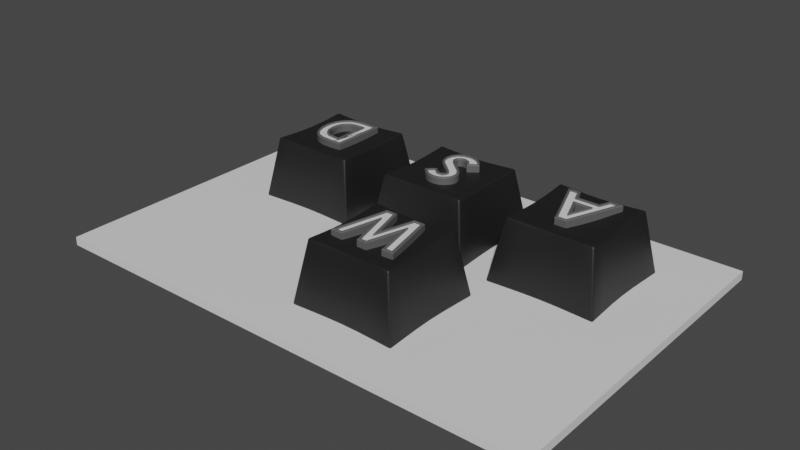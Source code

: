 # Source: WASD.blend  (saved by Blender 2.93.11; exported with 4.5.12 LTS)
import bpy
from mathutils import Matrix  # noqa: F401  (used for matrix-valued properties, if any)

bpy.ops.wm.read_factory_settings(use_empty=True)
scene = bpy.context.scene
scene.name = 'Scene'

# ---- collections
col_collection = bpy.data.collections.new('Collection'); scene.collection.children.link(col_collection)

# ---- materials (node trees are filled in below, after node groups)
mat_keys = bpy.data.materials.new('keys')
mat_keys.use_transparent_shadow = False
mat_letters = bpy.data.materials.new('letters')
mat_letters.use_transparent_shadow = False
mat_letters_emission = bpy.data.materials.new('letters_emission')
mat_letters_emission.use_transparent_shadow = False
mat_hint_key_floor = bpy.data.materials.new('hint_key_floor')
mat_hint_key_floor.use_transparent_shadow = False

# ---- node groups
ng_auto_smooth = bpy.data.node_groups.new('Auto Smooth', 'GeometryNodeTree')
_s = ng_auto_smooth.interface.new_socket(name='Geometry', in_out='OUTPUT', socket_type='NodeSocketGeometry')
_s = ng_auto_smooth.interface.new_socket(name='Geometry', in_out='INPUT', socket_type='NodeSocketGeometry')
_s = ng_auto_smooth.interface.new_socket(name='Angle', in_out='INPUT', socket_type='NodeSocketFloat')
_s.subtype = 'ANGLE'
_s.min_value = 0.0
_s.max_value = 3.142
ng_auto_smooth.is_modifier = True
_N = ng_auto_smooth.nodes; _L = ng_auto_smooth.links
n0 = _N.new('NodeGroupOutput'); n0.name = 'Group Output'; n0.location = (480, -100)
n1 = _N.new('NodeGroupInput'); n1.name = 'Group Input'; n1.location = (-420, -300)
n2 = _N.new('NodeGroupInput'); n2.name = 'Group Input.001'; n2.location = (-60, -100)
n3 = _N.new('GeometryNodeSetShadeSmooth'); n3.name = 'Set Shade Smooth'; n3.location = (120, -100)
n3.domain = 'EDGE'
n4 = _N.new('GeometryNodeSetShadeSmooth'); n4.name = 'Set Shade Smooth.001'; n4.location = (300, -100)
n5 = _N.new('GeometryNodeInputMeshEdgeAngle'); n5.name = 'Edge Angle'; n5.location = (-420, -220)
n6 = _N.new('GeometryNodeInputEdgeSmooth'); n6.name = 'Is Edge Smooth'; n6.location = (-60, -160)
n7 = _N.new('GeometryNodeInputShadeSmooth'); n7.name = 'Is Face Smooth'; n7.location = (-240, -340)
n8 = _N.new('FunctionNodeBooleanMath'); n8.name = 'Boolean Math'; n8.location = (-60, -220)
n9 = _N.new('FunctionNodeCompare'); n9.name = 'Compare'; n9.location = (-240, -180)
n9.operation = 'LESS_EQUAL'
_L.new(n5.outputs[0], n9.inputs[0])
_L.new(n4.outputs[0], n0.inputs[0])
_L.new(n1.outputs[1], n9.inputs[1])
_L.new(n9.outputs[0], n8.inputs[0])
_L.new(n7.outputs[0], n8.inputs[1])
_L.new(n2.outputs[0], n3.inputs[0])
_L.new(n6.outputs[0], n3.inputs[1])
_L.new(n3.outputs[0], n4.inputs[0])
_L.new(n8.outputs[0], n3.inputs[2])
n0.is_active_output = True

# ---- material node trees
mat_keys.use_nodes = True; mat_keys.node_tree.nodes.clear()
_N = mat_keys.node_tree.nodes; _L = mat_keys.node_tree.links
n0 = _N.new('ShaderNodeBsdfPrincipled'); n0.name = 'Principled BSDF'; n0.location = (10, 300)
n0.distribution = 'GGX'
n0.subsurface_method = 'BURLEY'
n0.inputs[0].default_value = (0.01103, 0.01103, 0.01103, 1.0)
n0.inputs[3].default_value = 1.45
n0.inputs[27].default_value = (0.0, 0.0, 0.0, 1.0)
n0.inputs[28].default_value = 1.0
n1 = _N.new('ShaderNodeOutputMaterial'); n1.name = 'Material Output'; n1.location = (300, 300)
_L.new(n0.outputs[0], n1.inputs[0])
n1.is_active_output = True
mat_letters.use_nodes = True; mat_letters.node_tree.nodes.clear()
_N = mat_letters.node_tree.nodes; _L = mat_letters.node_tree.links
n0 = _N.new('ShaderNodeBsdfPrincipled'); n0.name = 'Principled BSDF'; n0.location = (10, 300)
n0.distribution = 'GGX'
n0.subsurface_method = 'BURLEY'
n0.inputs[0].default_value = (0.1043, 0.1043, 0.1043, 1.0)
n0.inputs[3].default_value = 1.45
n0.inputs[27].default_value = (0.0, 0.0, 0.0, 1.0)
n0.inputs[28].default_value = 1.0
n1 = _N.new('ShaderNodeOutputMaterial'); n1.name = 'Material Output'; n1.location = (300, 300)
_L.new(n0.outputs[0], n1.inputs[0])
n1.is_active_output = True
mat_letters_emission.use_nodes = True; mat_letters_emission.node_tree.nodes.clear()
_N = mat_letters_emission.node_tree.nodes; _L = mat_letters_emission.node_tree.links
n0 = _N.new('ShaderNodeBsdfPrincipled'); n0.name = 'Principled BSDF'; n0.location = (10, 300)
n0.distribution = 'GGX'
n0.subsurface_method = 'BURLEY'
n0.inputs[3].default_value = 1.45
n0.inputs[27].default_value = (0.0, 0.0, 0.0, 1.0)
n0.inputs[28].default_value = 1.0
n1 = _N.new('ShaderNodeOutputMaterial'); n1.name = 'Material Output'; n1.location = (300, 300)
_L.new(n0.outputs[0], n1.inputs[0])
n1.is_active_output = True
mat_hint_key_floor.use_nodes = True; mat_hint_key_floor.node_tree.nodes.clear()
_N = mat_hint_key_floor.node_tree.nodes; _L = mat_hint_key_floor.node_tree.links
n0 = _N.new('ShaderNodeBsdfPrincipled'); n0.name = 'Principled BSDF'; n0.location = (10, 300)
n0.distribution = 'GGX'
n0.subsurface_method = 'BURLEY'
n0.inputs[3].default_value = 1.45
n0.inputs[27].default_value = (0.0, 0.0, 0.0, 1.0)
n0.inputs[28].default_value = 1.0
n1 = _N.new('ShaderNodeOutputMaterial'); n1.name = 'Material Output'; n1.location = (300, 300)
_L.new(n0.outputs[0], n1.inputs[0])
n1.is_active_output = True

# ---- world
world_world = bpy.data.worlds.new('World'); scene.world = world_world
world_world.use_nodes = True; world_world.node_tree.nodes.clear()
_N = world_world.node_tree.nodes; _L = world_world.node_tree.links
n0 = _N.new('ShaderNodeOutputWorld'); n0.name = 'World Output'; n0.location = (300, 300)
n1 = _N.new('ShaderNodeBackground'); n1.name = 'Background'; n1.location = (10, 300)
n1.inputs[0].default_value = (0.05088, 0.05088, 0.05088, 1.0)
_L.new(n1.outputs[0], n0.inputs[0])
n0.is_active_output = True
world_world.color = (0.05088, 0.05088, 0.05088)
world_world.use_sun_shadow = False
world_world.sun_shadow_jitter_overblur = 0.0

# ---- meshes
me_cube_002 = bpy.data.meshes.new('Cube.002')
me_cube_002.from_pydata([(-0.3197, -0.3197, -0.3163), (-0.2557, -0.2557, 0.05459), (-0.3197, 0.3197, -0.3163), (-0.2557, 0.2557, 0.05459), (0.3197, -0.3197, -0.3163), (0.2557, -0.2557, 0.05459), (0.3197, 0.3197, -0.3163), (0.2557, 0.2557, 0.05459), (0.2083, 0.3125, -0.3163), (0.1022, 0.3066, -0.3164), (-1.086e-08, 0.3041, -0.3165), (-0.1022, 0.3066, -0.3164), (-0.2083, 0.3125, -0.3163), (-0.1674, 0.2511, 0.0505), (-0.08258, 0.2477, 0.04747), (-1.086e-08, 0.2464, 0.04636), (0.08258, 0.2477, 0.04747), (0.1674, 0.2511, 0.0505), (-0.2083, -0.3125, -0.3163), (-0.1022, -0.3066, -0.3164), (-1.086e-08, -0.3041, -0.3165), (0.1022, -0.3066, -0.3164), (0.2083, -0.3125, -0.3163), (0.1674, -0.2511, 0.0505), (0.08258, -0.2477, 0.04747), (-1.086e-08, -0.2464, 0.04636), (-0.08258, -0.2477, 0.04747), (-0.1674, -0.2511, 0.0505), (-0.3125, 0.2083, -0.3163), (-0.3066, 0.1022, -0.3164), (-0.3041, 0.0, -0.3165), (-0.3066, -0.1022, -0.3164), (-0.3125, -0.2083, -0.3163), (-0.2511, -0.1674, 0.0505), (-0.2477, -0.08258, 0.04747), (-0.2464, 0.0, 0.04636), (-0.2477, 0.08258, 0.04747), (-0.2511, 0.1674, 0.0505), (0.3125, -0.2083, -0.3163), (0.3066, -0.1022, -0.3164), (0.3041, 0.0, -0.3165), (0.3066, 0.1022, -0.3164), (0.3125, 0.2083, -0.3163), (0.2511, 0.1674, 0.0505), (0.2477, 0.08258, 0.04747), (0.2464, 0.0, 0.04636), (0.2477, -0.08258, 0.04747), (0.2511, -0.1674, 0.0505), (0.1681, 0.1681, 0.04571), (0.166, 0.08298, 0.04192), (0.1652, 0.0, 0.04054), (0.166, -0.08298, 0.04192), (0.1681, -0.1681, 0.04571), (0.08298, 0.166, 0.04192), (0.08405, 0.08405, 0.03776), (0.08371, 0.0, 0.03609), (0.08405, -0.08405, 0.03776), (0.08298, -0.166, 0.04192), (-1.014e-08, 0.1652, 0.04054), (-8.309e-09, 0.08371, 0.03609), (-5.881e-09, 0.0, 0.03425), (-8.309e-09, -0.08371, 0.03609), (-1.014e-08, -0.1652, 0.04054), (-0.08298, 0.166, 0.04192), (-0.08405, 0.08405, 0.03776), (-0.08371, 0.0, 0.03609), (-0.08405, -0.08405, 0.03776), (-0.08298, -0.166, 0.04192), (-0.1681, 0.1681, 0.04571), (-0.166, 0.08298, 0.04192), (-0.1652, 0.0, 0.04054), (-0.166, -0.08298, 0.04192), (-0.1681, -0.1681, 0.04571), (-0.2094, 0.2094, -0.3166), (-0.2058, 0.1029, -0.3177), (-0.2044, 0.0, -0.3182), (-0.2058, -0.1029, -0.3177), (-0.2094, -0.2094, -0.3166), (-0.1029, 0.2058, -0.3177), (-0.1047, 0.1047, -0.3193), (-0.1042, 0.0, -0.32), (-0.1047, -0.1047, -0.3193), (-0.1029, -0.2058, -0.3177), (-9.791e-09, 0.2044, -0.3182), (-7.215e-09, 0.1042, -0.32), (-4.091e-09, 0.0, -0.3208), (-7.215e-09, -0.1042, -0.32), (-9.791e-09, -0.2044, -0.3182), (0.1029, 0.2058, -0.3177), (0.1047, 0.1047, -0.3193), (0.1042, 0.0, -0.32), (0.1047, -0.1047, -0.3193), (0.1029, -0.2058, -0.3177), (0.2094, 0.2094, -0.3166), (0.2058, 0.1029, -0.3177), (0.2044, 0.0, -0.3182), (0.2058, -0.1029, -0.3177), (0.2094, -0.2094, -0.3166)], [], [(28, 37, 3, 2), (8, 17, 7, 6), (38, 47, 5, 4), (18, 27, 1, 0), (97, 38, 4, 22), (72, 33, 1, 27), (47, 52, 23, 5), (52, 57, 24, 23), (57, 62, 25, 24), (62, 67, 26, 25), (67, 72, 27, 26), (32, 77, 18, 0), (77, 82, 19, 18), (82, 87, 20, 19), (87, 92, 21, 20), (92, 97, 22, 21), (4, 5, 23, 22), (22, 23, 24, 21), (21, 24, 25, 20), (20, 25, 26, 19), (19, 26, 27, 18), (2, 3, 13, 12), (12, 13, 14, 11), (11, 14, 15, 10), (10, 15, 16, 9), (9, 16, 17, 8), (9, 8, 93, 88), (88, 93, 94, 89), (89, 94, 95, 90), (90, 95, 96, 91), (91, 96, 97, 92), (10, 9, 88, 83), (83, 88, 89, 84), (84, 89, 90, 85), (85, 90, 91, 86), (86, 91, 92, 87), (11, 10, 83, 78), (78, 83, 84, 79), (79, 84, 85, 80), (80, 85, 86, 81), (81, 86, 87, 82), (12, 11, 78, 73), (73, 78, 79, 74), (74, 79, 80, 75), (75, 80, 81, 76), (76, 81, 82, 77), (2, 12, 73, 28), (28, 73, 74, 29), (29, 74, 75, 30), (30, 75, 76, 31), (31, 76, 77, 32), (14, 13, 68, 63), (63, 68, 69, 64), (64, 69, 70, 65), (65, 70, 71, 66), (66, 71, 72, 67), (15, 14, 63, 58), (58, 63, 64, 59), (59, 64, 65, 60), (60, 65, 66, 61), (61, 66, 67, 62), (16, 15, 58, 53), (53, 58, 59, 54), (54, 59, 60, 55), (55, 60, 61, 56), (56, 61, 62, 57), (17, 16, 53, 48), (48, 53, 54, 49), (49, 54, 55, 50), (50, 55, 56, 51), (51, 56, 57, 52), (7, 17, 48, 43), (43, 48, 49, 44), (44, 49, 50, 45), (45, 50, 51, 46), (46, 51, 52, 47), (13, 3, 37, 68), (68, 37, 36, 69), (69, 36, 35, 70), (70, 35, 34, 71), (71, 34, 33, 72), (8, 6, 42, 93), (93, 42, 41, 94), (94, 41, 40, 95), (95, 40, 39, 96), (96, 39, 38, 97), (6, 7, 43, 42), (42, 43, 44, 41), (41, 44, 45, 40), (40, 45, 46, 39), (39, 46, 47, 38), (0, 1, 33, 32), (32, 33, 34, 31), (31, 34, 35, 30), (30, 35, 36, 29), (29, 36, 37, 28)])
me_cube_002.polygons.foreach_set('use_smooth', [True] * 96)
_uv = me_cube_002.uv_layers.new(name='UVMap')
_uv.uv.foreach_set('vector', [0.375, 0.2083, 0.625, 0.2083, 0.625, 0.25, 0.375, 0.25, 0.375, 0.4583, 0.625, 0.4583, 0.625, 0.5, 0.375, 0.5, 0.375, 0.7083, 0.625, 0.7083, 0.625, 0.75, 0.375, 0.75, 0.375, 0.9583, 0.625, 0.9583, 0.625, 1.0, 0.375, 1.0, 0.3333, 0.7083, 0.375, 0.7083, 0.375, 0.75, 0.3333, 0.75, 0.8333, 0.7083, 0.875, 0.7083, 0.875, 0.75, 0.8333, 0.75, 0.625, 0.7083, 0.6667, 0.7083, 0.6667, 0.75, 0.625, 0.75, 0.6667, 0.7083, 0.7083, 0.7083, 0.7083, 0.75, 0.6667, 0.75, 0.7083, 0.7083, 0.75, 0.7083, 0.75, 0.75, 0.7083, 0.75, 0.75, 0.7083, 0.7917, 0.7083, 0.7917, 0.75, 0.75, 0.75, 0.7917, 0.7083, 0.8333, 0.7083, 0.8333, 0.75, 0.7917, 0.75, 0.125, 0.7083, 0.1667, 0.7083, 0.1667, 0.75, 0.125, 0.75, 0.1667, 0.7083, 0.2083, 0.7083, 0.2083, 0.75, 0.1667, 0.75, 0.2083, 0.7083, 0.25, 0.7083, 0.25, 0.75, 0.2083, 0.75, 0.25, 0.7083, 0.2917, 0.7083, 0.2917, 0.75, 0.25, 0.75, 0.2917, 0.7083, 0.3333, 0.7083, 0.3333, 0.75, 0.2917, 0.75, 0.375, 0.75, 0.625, 0.75, 0.625, 0.7917, 0.375, 0.7917, 0.375, 0.7917, 0.625, 0.7917, 0.625, 0.8333, 0.375, 0.8333, 0.375, 0.8333, 0.625, 0.8333, 0.625, 0.875, 0.375, 0.875, 0.375, 0.875, 0.625, 0.875, 0.625, 0.9167, 0.375, 0.9167, 0.375, 0.9167, 0.625, 0.9167, 0.625, 0.9583, 0.375, 0.9583, 0.375, 0.25, 0.625, 0.25, 0.625, 0.2917, 0.375, 0.2917, 0.375, 0.2917, 0.625, 0.2917, 0.625, 0.3333, 0.375, 0.3333, 0.375, 0.3333, 0.625, 0.3333, 0.625, 0.375, 0.375, 0.375, 0.375, 0.375, 0.625, 0.375, 0.625, 0.4167, 0.375, 0.4167, 0.375, 0.4167, 0.625, 0.4167, 0.625, 0.4583, 0.375, 0.4583, 0.2917, 0.5, 0.3333, 0.5, 0.3333, 0.5417, 0.2917, 0.5417, 0.2917, 0.5417, 0.3333, 0.5417, 0.3333, 0.5833, 0.2917, 0.5833, 0.2917, 0.5833, 0.3333, 0.5833, 0.3333, 0.625, 0.2917, 0.625, 0.2917, 0.625, 0.3333, 0.625, 0.3333, 0.6667, 0.2917, 0.6667, 0.2917, 0.6667, 0.3333, 0.6667, 0.3333, 0.7083, 0.2917, 0.7083, 0.25, 0.5, 0.2917, 0.5, 0.2917, 0.5417, 0.25, 0.5417, 0.25, 0.5417, 0.2917, 0.5417, 0.2917, 0.5833, 0.25, 0.5833, 0.25, 0.5833, 0.2917, 0.5833, 0.2917, 0.625, 0.25, 0.625, 0.25, 0.625, 0.2917, 0.625, 0.2917, 0.6667, 0.25, 0.6667, 0.25, 0.6667, 0.2917, 0.6667, 0.2917, 0.7083, 0.25, 0.7083, 0.2083, 0.5, 0.25, 0.5, 0.25, 0.5417, 0.2083, 0.5417, 0.2083, 0.5417, 0.25, 0.5417, 0.25, 0.5833, 0.2083, 0.5833, 0.2083, 0.5833, 0.25, 0.5833, 0.25, 0.625, 0.2083, 0.625, 0.2083, 0.625, 0.25, 0.625, 0.25, 0.6667, 0.2083, 0.6667, 0.2083, 0.6667, 0.25, 0.6667, 0.25, 0.7083, 0.2083, 0.7083, 0.1667, 0.5, 0.2083, 0.5, 0.2083, 0.5417, 0.1667, 0.5417, 0.1667, 0.5417, 0.2083, 0.5417, 0.2083, 0.5833, 0.1667, 0.5833, 0.1667, 0.5833, 0.2083, 0.5833, 0.2083, 0.625, 0.1667, 0.625, 0.1667, 0.625, 0.2083, 0.625, 0.2083, 0.6667, 0.1667, 0.6667, 0.1667, 0.6667, 0.2083, 0.6667, 0.2083, 0.7083, 0.1667, 0.7083, 0.125, 0.5, 0.1667, 0.5, 0.1667, 0.5417, 0.125, 0.5417, 0.125, 0.5417, 0.1667, 0.5417, 0.1667, 0.5833, 0.125, 0.5833, 0.125, 0.5833, 0.1667, 0.5833, 0.1667, 0.625, 0.125, 0.625, 0.125, 0.625, 0.1667, 0.625, 0.1667, 0.6667, 0.125, 0.6667, 0.125, 0.6667, 0.1667, 0.6667, 0.1667, 0.7083, 0.125, 0.7083, 0.7917, 0.5, 0.8333, 0.5, 0.8333, 0.5417, 0.7917, 0.5417, 0.7917, 0.5417, 0.8333, 0.5417, 0.8333, 0.5833, 0.7917, 0.5833, 0.7917, 0.5833, 0.8333, 0.5833, 0.8333, 0.625, 0.7917, 0.625, 0.7917, 0.625, 0.8333, 0.625, 0.8333, 0.6667, 0.7917, 0.6667, 0.7917, 0.6667, 0.8333, 0.6667, 0.8333, 0.7083, 0.7917, 0.7083, 0.75, 0.5, 0.7917, 0.5, 0.7917, 0.5417, 0.75, 0.5417, 0.75, 0.5417, 0.7917, 0.5417, 0.7917, 0.5833, 0.75, 0.5833, 0.75, 0.5833, 0.7917, 0.5833, 0.7917, 0.625, 0.75, 0.625, 0.75, 0.625, 0.7917, 0.625, 0.7917, 0.6667, 0.75, 0.6667, 0.75, 0.6667, 0.7917, 0.6667, 0.7917, 0.7083, 0.75, 0.7083, 0.7083, 0.5, 0.75, 0.5, 0.75, 0.5417, 0.7083, 0.5417, 0.7083, 0.5417, 0.75, 0.5417, 0.75, 0.5833, 0.7083, 0.5833, 0.7083, 0.5833, 0.75, 0.5833, 0.75, 0.625, 0.7083, 0.625, 0.7083, 0.625, 0.75, 0.625, 0.75, 0.6667, 0.7083, 0.6667, 0.7083, 0.6667, 0.75, 0.6667, 0.75, 0.7083, 0.7083, 0.7083, 0.6667, 0.5, 0.7083, 0.5, 0.7083, 0.5417, 0.6667, 0.5417, 0.6667, 0.5417, 0.7083, 0.5417, 0.7083, 0.5833, 0.6667, 0.5833, 0.6667, 0.5833, 0.7083, 0.5833, 0.7083, 0.625, 0.6667, 0.625, 0.6667, 0.625, 0.7083, 0.625, 0.7083, 0.6667, 0.6667, 0.6667, 0.6667, 0.6667, 0.7083, 0.6667, 0.7083, 0.7083, 0.6667, 0.7083, 0.625, 0.5, 0.6667, 0.5, 0.6667, 0.5417, 0.625, 0.5417, 0.625, 0.5417, 0.6667, 0.5417, 0.6667, 0.5833, 0.625, 0.5833, 0.625, 0.5833, 0.6667, 0.5833, 0.6667, 0.625, 0.625, 0.625, 0.625, 0.625, 0.6667, 0.625, 0.6667, 0.6667, 0.625, 0.6667, 0.625, 0.6667, 0.6667, 0.6667, 0.6667, 0.7083, 0.625, 0.7083, 0.8333, 0.5, 0.875, 0.5, 0.875, 0.5417, 0.8333, 0.5417, 0.8333, 0.5417, 0.875, 0.5417, 0.875, 0.5833, 0.8333, 0.5833, 0.8333, 0.5833, 0.875, 0.5833, 0.875, 0.625, 0.8333, 0.625, 0.8333, 0.625, 0.875, 0.625, 0.875, 0.6667, 0.8333, 0.6667, 0.8333, 0.6667, 0.875, 0.6667, 0.875, 0.7083, 0.8333, 0.7083, 0.3333, 0.5, 0.375, 0.5, 0.375, 0.5417, 0.3333, 0.5417, 0.3333, 0.5417, 0.375, 0.5417, 0.375, 0.5833, 0.3333, 0.5833, 0.3333, 0.5833, 0.375, 0.5833, 0.375, 0.625, 0.3333, 0.625, 0.3333, 0.625, 0.375, 0.625, 0.375, 0.6667, 0.3333, 0.6667, 0.3333, 0.6667, 0.375, 0.6667, 0.375, 0.7083, 0.3333, 0.7083, 0.375, 0.5, 0.625, 0.5, 0.625, 0.5417, 0.375, 0.5417, 0.375, 0.5417, 0.625, 0.5417, 0.625, 0.5833, 0.375, 0.5833, 0.375, 0.5833, 0.625, 0.5833, 0.625, 0.625, 0.375, 0.625, 0.375, 0.625, 0.625, 0.625, 0.625, 0.6667, 0.375, 0.6667, 0.375, 0.6667, 0.625, 0.6667, 0.625, 0.7083, 0.375, 0.7083, 0.375, 0.0, 0.625, 0.0, 0.625, 0.04167, 0.375, 0.04167, 0.375, 0.04167, 0.625, 0.04167, 0.625, 0.08333, 0.375, 0.08333, 0.375, 0.08333, 0.625, 0.08333, 0.625, 0.125, 0.375, 0.125, 0.375, 0.125, 0.625, 0.125, 0.625, 0.1667, 0.375, 0.1667, 0.375, 0.1667, 0.625, 0.1667, 0.625, 0.2083, 0.375, 0.2083])
me_cube_002.materials.append(mat_keys)
me_cube_002.use_remesh_fix_poles = True
me_cube_002.use_remesh_preserve_attributes = False
me_cube_002.use_mirror_vertex_groups = False
me_cube_002.update()
me_text = bpy.data.meshes.new('Text')
me_text.from_pydata([(-0.2134, 0.213, 0.092), (-0.1306, -0.1537, 0.092), (-0.09111, -0.275, 0.092), (-0.2959, 0.2279, -0.092), (-0.2015, 0.2279, -0.092), (0.04051, 0.2279, -0.092), (0.1844, -0.275, -0.092), (-0.0001709, 0.05009, -0.092), (-0.1821, -0.275, -0.092), (-0.1884, -0.283, -0.084), (-0.1884, -0.283, 0.084), (-0.1702, -0.2602, 0.092), (-0.3059, 0.2359, -0.084), (-0.3059, 0.2359, 0.084), (-0.2773, 0.213, 0.092), (-0.1951, 0.2359, -0.084), (-0.1951, 0.2359, 0.084), (-0.1291, -0.09316, -0.092), (-0.1282, -0.06053, -0.084), (-0.1282, -0.06053, 0.084), (-0.03915, 0.2279, -0.092), (-0.04521, 0.2359, -0.084), (-0.04521, 0.2359, 0.084), (-0.02789, 0.213, 0.092), (0.04656, 0.2359, -0.084), (0.04656, 0.2359, 0.084), (0.02929, 0.213, 0.092), (0.1315, -0.09316, -0.092), (0.1305, -0.06059, -0.084), (0.1305, -0.06059, 0.084), (0.1331, -0.1536, 0.092), (0.2032, 0.2279, -0.092), (0.1968, 0.2359, -0.084), (0.1968, 0.2359, 0.084), (0.2151, 0.213, 0.092), (0.2976, 0.2279, -0.092), (0.3076, 0.2359, -0.084), (0.3076, 0.2359, 0.084), (0.2791, 0.213, 0.092), (0.1908, -0.283, -0.084), (0.1908, -0.283, 0.084), (0.1726, -0.2602, 0.092), (0.09248, -0.275, -0.092), (0.08644, -0.283, -0.084), (0.08644, -0.283, 0.084), (0.1037, -0.2602, 0.092), (-9.926e-05, 0.02064, -0.084), (-9.926e-05, 0.02064, 0.084), (-0.0003039, 0.1047, 0.092), (-0.09111, -0.275, -0.092), (-0.08504, -0.283, -0.084), (-0.08504, -0.283, 0.084), (-0.2015, 0.2279, 0.092), (-0.1291, -0.09316, 0.092), (-0.1821, -0.275, 0.092), (-0.2959, 0.2279, 0.092), (-0.03915, 0.2279, 0.092), (0.04051, 0.2279, 0.092), (0.1315, -0.09316, 0.092), (0.2032, 0.2279, 0.092), (0.2976, 0.2279, 0.092), (0.1844, -0.275, 0.092), (0.09248, -0.275, 0.092), (-0.0001709, 0.05009, 0.092), (-0.1024, -0.2602, 0.092), (-0.1306, -0.1537, 0.07626), (-0.1024, -0.2602, 0.07626), (-0.1702, -0.2602, 0.07626), (-0.2134, 0.213, 0.07626), (0.02929, 0.213, 0.07626), (-0.0003039, 0.1047, 0.07626), (0.1331, -0.1536, 0.07626), (0.2791, 0.213, 0.07626), (0.1726, -0.2602, 0.07626), (0.1037, -0.2602, 0.07626), (-0.2773, 0.213, 0.07626), (-0.02789, 0.213, 0.07626), (0.2151, 0.213, 0.07626)], [], [(64, 48, 70, 66), (30, 26, 69, 71), (23, 1, 65, 76), (26, 23, 76, 69), (0, 14, 75, 68), (14, 11, 67, 75), (48, 45, 74, 70), (1, 0, 68, 65), (45, 41, 73, 74), (41, 38, 72, 73), (38, 34, 77, 72), (8, 3, 4), (8, 4, 17), (17, 20, 5), (17, 5, 7), (7, 5, 27), (27, 31, 35), (27, 35, 6), (17, 7, 49), (42, 7, 27), (8, 17, 49), (42, 27, 6), (9, 12, 3, 8), (10, 13, 12, 9), (54, 55, 13, 10), (12, 15, 4, 3), (13, 16, 15, 12), (55, 52, 16, 13), (15, 18, 17, 4), (16, 19, 18, 15), (52, 53, 19, 16), (18, 21, 20, 17), (19, 22, 21, 18), (53, 56, 22, 19), (21, 24, 5, 20), (22, 25, 24, 21), (56, 57, 25, 22), (24, 28, 27, 5), (25, 29, 28, 24), (57, 58, 29, 25), (28, 32, 31, 27), (29, 33, 32, 28), (58, 59, 33, 29), (32, 36, 35, 31), (33, 37, 36, 32), (59, 60, 37, 33), (36, 39, 6, 35), (37, 40, 39, 36), (60, 61, 40, 37), (39, 43, 42, 6), (40, 44, 43, 39), (61, 62, 44, 40), (43, 46, 7, 42), (44, 47, 46, 43), (62, 63, 47, 44), (46, 50, 49, 7), (47, 51, 50, 46), (63, 2, 51, 47), (50, 9, 8, 49), (51, 10, 9, 50), (2, 54, 10, 51), (0, 1, 53, 52), (11, 14, 55, 54), (23, 26, 57, 56), (26, 30, 58, 57), (30, 34, 59, 58), (34, 38, 60, 59), (38, 41, 61, 60), (41, 45, 62, 61), (45, 48, 63, 62), (14, 0, 52, 55), (1, 23, 56, 53), (48, 64, 2, 63), (64, 11, 54, 2), (67, 68, 75), (67, 65, 68), (65, 69, 76), (65, 70, 69), (70, 71, 69), (71, 72, 77), (71, 73, 72), (65, 66, 70), (74, 71, 70), (67, 66, 65), (74, 73, 71), (34, 30, 71, 77), (11, 64, 66, 67)])
me_text.polygons.foreach_set('use_smooth', [True] * 87)
me_text.polygons.foreach_set('material_index', [0, 0, 0, 0, 0, 0, 0, 0, 0, 0, 0, 0, 0, 0, 0, 0, 0, 0, 0, 0, 0, 0, 0, 0, 0, 0, 0, 0, 0, 0, 0, 0, 0, 0, 0, 0, 0, 0, 0, 0, 0, 0, 0, 0, 0, 0, 0, 0, 0, 0, 0, 0, 0, 0, 0, 0, 0, 0, 0, 0, 0, 0, 0, 0, 0, 0, 0, 0, 0, 0, 0, 0, 0, 0, 1, 1, 1, 1, 1, 1, 1, 1, 1, 1, 1, 0, 0])
_uv = me_text.uv_layers.new(name='UVMap')
_uv.uv.foreach_set('vector', [0.849, 0.0, 0.7806, 0.0, 0.7806, 0.0, 0.849, 0.0, 0.4977, 0.0, 0.4974, 0.0, 0.4974, 0.0, 0.4977, 0.0, 0.3456, 0.0, 0.2504, 0.0, 0.2504, 0.0, 0.3456, 0.0, 0.4974, 0.0, 0.3456, 0.0, 0.3456, 0.0, 0.4974, 0.0, 0.1508, 0.0, 0.09431, 0.0, 0.09431, 0.0, 0.1508, 0.0, 0.09431, 0.0, 0.1032, 0.0, 0.1032, 0.0, 0.09431, 0.0, 0.7806, 0.0, 0.7726, 0.0, 0.7726, 0.0, 0.7806, 0.0, 0.2504, 0.0, 0.1508, 0.0, 0.1508, 0.0, 0.2504, 0.0, 0.7726, 0.0, 0.7364, 0.0, 0.7364, 0.0, 0.7726, 0.0, 0.7364, 0.0, 0.6335, 0.0, 0.6335, 0.0, 0.7364, 0.0, 0.6335, 0.0, 0.5929, 0.0, 0.5929, 0.0, 0.6335, 0.0, 0.0, 0.0, 0.08333, 0.0, 0.1667, 0.0, 0.0, 0.0, 0.1667, 0.0, 0.25, 0.0, 0.25, 0.0, 0.3333, 0.0, 0.4167, 0.0, 0.25, 0.0, 0.4167, 0.0, 0.9167, 0.0, 0.9167, 0.0, 0.4167, 0.0, 0.5, 0.0, 0.5, 0.0, 0.5833, 0.0, 0.6667, 0.0, 0.5, 0.0, 0.6667, 0.0, 0.75, 0.0, 0.25, 0.0, 0.9167, 0.0, 1.0, 0.0, 0.8333, 0.0, 0.9167, 0.0, 0.5, 0.0, 0.0, 0.0, 0.25, 0.0, 1.0, 0.0, 0.8333, 0.0, 0.5, 0.0, 0.75, 0.0, 0.0, 0.3333, 0.07692, 0.3333, 0.07692, 0.0, 0.0, 0.0, 0.0, 0.6667, 0.07692, 0.6667, 0.07692, 0.3333, 0.0, 0.3333, 0.0, 1.0, 0.07692, 1.0, 0.07692, 0.6667, 0.0, 0.6667, 0.07692, 0.3333, 0.1538, 0.3333, 0.1538, 0.0, 0.07692, 0.0, 0.07692, 0.6667, 0.1538, 0.6667, 0.1538, 0.3333, 0.07692, 0.3333, 0.07692, 1.0, 0.1538, 1.0, 0.1538, 0.6667, 0.07692, 0.6667, 0.1538, 0.3333, 0.2308, 0.3333, 0.2308, 0.0, 0.1538, 0.0, 0.1538, 0.6667, 0.2308, 0.6667, 0.2308, 0.3333, 0.1538, 0.3333, 0.1538, 1.0, 0.2308, 1.0, 0.2308, 0.6667, 0.1538, 0.6667, 0.2308, 0.3333, 0.3077, 0.3333, 0.3077, 0.0, 0.2308, 0.0, 0.2308, 0.6667, 0.3077, 0.6667, 0.3077, 0.3333, 0.2308, 0.3333, 0.2308, 1.0, 0.3077, 1.0, 0.3077, 0.6667, 0.2308, 0.6667, 0.3077, 0.3333, 0.3846, 0.3333, 0.3846, 0.0, 0.3077, 0.0, 0.3077, 0.6667, 0.3846, 0.6667, 0.3846, 0.3333, 0.3077, 0.3333, 0.3077, 1.0, 0.3846, 1.0, 0.3846, 0.6667, 0.3077, 0.6667, 0.3846, 0.3333, 0.4615, 0.3333, 0.4615, 0.0, 0.3846, 0.0, 0.3846, 0.6667, 0.4615, 0.6667, 0.4615, 0.3333, 0.3846, 0.3333, 0.3846, 1.0, 0.4615, 1.0, 0.4615, 0.6667, 0.3846, 0.6667, 0.4615, 0.3333, 0.5385, 0.3333, 0.5385, 0.0, 0.4615, 0.0, 0.4615, 0.6667, 0.5385, 0.6667, 0.5385, 0.3333, 0.4615, 0.3333, 0.4615, 1.0, 0.5385, 1.0, 0.5385, 0.6667, 0.4615, 0.6667, 0.5385, 0.3333, 0.6154, 0.3333, 0.6154, 0.0, 0.5385, 0.0, 0.5385, 0.6667, 0.6154, 0.6667, 0.6154, 0.3333, 0.5385, 0.3333, 0.5385, 1.0, 0.6154, 1.0, 0.6154, 0.6667, 0.5385, 0.6667, 0.6154, 0.3333, 0.6923, 0.3333, 0.6923, 0.0, 0.6154, 0.0, 0.6154, 0.6667, 0.6923, 0.6667, 0.6923, 0.3333, 0.6154, 0.3333, 0.6154, 1.0, 0.6923, 1.0, 0.6923, 0.6667, 0.6154, 0.6667, 0.6923, 0.3333, 0.7692, 0.3333, 0.7692, 0.0, 0.6923, 0.0, 0.6923, 0.6667, 0.7692, 0.6667, 0.7692, 0.3333, 0.6923, 0.3333, 0.6923, 1.0, 0.7692, 1.0, 0.7692, 0.6667, 0.6923, 0.6667, 0.7692, 0.3333, 0.8462, 0.3333, 0.8462, 0.0, 0.7692, 0.0, 0.7692, 0.6667, 0.8462, 0.6667, 0.8462, 0.3333, 0.7692, 0.3333, 0.7692, 1.0, 0.8462, 1.0, 0.8462, 0.6667, 0.7692, 0.6667, 0.8462, 0.3333, 0.9231, 0.3333, 0.9231, 0.0, 0.8462, 0.0, 0.8462, 0.6667, 0.9231, 0.6667, 0.9231, 0.3333, 0.8462, 0.3333, 0.8462, 1.0, 0.9231, 1.0, 0.9231, 0.6667, 0.8462, 0.6667, 0.9231, 0.3333, 1.0, 0.3333, 1.0, 0.0, 0.9231, 0.0, 0.9231, 0.6667, 1.0, 0.6667, 1.0, 0.3333, 0.9231, 0.3333, 0.9231, 1.0, 1.0, 1.0, 1.0, 0.6667, 0.9231, 0.6667, 0.1508, 0.0, 0.2504, 0.0, 0.25, 0.0, 0.1667, 0.0, 0.1032, 0.0, 0.09431, 0.0, 0.08333, 0.0, 0.0, 0.0, 0.3456, 0.0, 0.4974, 0.0, 0.4167, 0.0, 0.3333, 0.0, 0.4974, 0.0, 0.4977, 0.0, 0.5, 0.0, 0.4167, 0.0, 0.4977, 0.0, 0.5929, 0.0, 0.5833, 0.0, 0.5, 0.0, 0.5929, 0.0, 0.6335, 0.0, 0.6667, 0.0, 0.5833, 0.0, 0.6335, 0.0, 0.7364, 0.0, 0.75, 0.0, 0.6667, 0.0, 0.7364, 0.0, 0.7726, 0.0, 0.8333, 0.0, 0.75, 0.0, 0.7726, 0.0, 0.7806, 0.0, 0.9167, 0.0, 0.8333, 0.0, 0.09431, 0.0, 0.1508, 0.0, 0.1667, 0.0, 0.08333, 0.0, 0.2504, 0.0, 0.3456, 0.0, 0.3333, 0.0, 0.25, 0.0, 0.7806, 0.0, 0.849, 0.0, 1.0, 0.0, 0.9167, 0.0, 0.849, 0.0, 0.1032, 0.0, 0.0, 0.0, 1.0, 0.0, 0.1032, 0.0, 0.1508, 0.0, 0.09431, 0.0, 0.0442, 0.0, 0.2504, 0.0, 0.1508, 0.0, 0.2504, 0.0, 0.4974, 0.0, 0.3456, 0.0, 0.5573, 0.0, 0.6225, 0.0, 0.3713, 0.0, 0.826, 0.0, 0.4977, 0.0, 0.4974, 0.0, 0.4977, 0.0, 0.6335, 0.0, 0.5929, 0.0, 0.5458, 0.0, 0.7364, 0.0, 0.6335, 0.0, 0.3874, 0.0, 0.849, 0.0, 0.7806, 0.0, 0.7726, 0.0, 0.5495, 0.0, 0.7806, 0.0, 0.1032, 0.0, 0.849, 0.0, 0.3438, 0.0, 0.7726, 0.0, 0.7364, 0.0, 0.5975, 0.0, 0.5929, 0.0, 0.4977, 0.0, 0.4977, 0.0, 0.5929, 0.0, 0.1032, 0.0, 0.849, 0.0, 0.849, 0.0, 0.1032, 0.0])
me_text.materials.append(mat_letters)
me_text.materials.append(mat_letters_emission)
me_text.use_remesh_fix_poles = True
me_text.use_remesh_preserve_attributes = False
me_text.use_mirror_vertex_groups = False
me_text.update()
me_text_001 = bpy.data.meshes.new('Text.001')
me_text_001.from_pydata([(-0.2422, -0.275, 0.092), (0.04872, 0.2279, 0.092), (0.2206, -0.2602, 0.092), (0.153, -0.2602, 0.092), (-0.1528, -0.2602, 0.092), (0.06752, -0.07812, 0.092), (-0.06615, -0.07812, 0.092), (0.1034, -0.1715, -0.092), (-0.1017, -0.1715, -0.092), (-0.1427, -0.275, -0.092), (0.06752, -0.07812, -0.092), (0.0008547, 0.09453, -0.092), (-0.2422, -0.275, -0.092), (-0.2539, -0.283, -0.084), (-0.2539, -0.283, 0.084), (-0.04838, 0.2279, -0.092), (-0.05387, 0.2359, -0.084), (-0.05387, 0.2359, 0.084), (-0.03819, 0.213, 0.092), (0.04872, 0.2279, -0.092), (0.05421, 0.2359, -0.084), (0.05421, 0.2359, 0.084), (0.2422, -0.275, -0.092), (0.2539, -0.283, -0.084), (0.2539, -0.283, 0.084), (0.1427, -0.275, -0.092), (0.1372, -0.283, -0.084), (0.1372, -0.283, 0.084), (0.0979, -0.1795, -0.084), (0.0979, -0.1795, 0.084), (0.1137, -0.1566, 0.092), (-0.09627, -0.1795, -0.084), (-0.09627, -0.1795, 0.084), (-0.1118, -0.1566, 0.092), (-0.1373, -0.283, -0.084), (-0.1373, -0.283, 0.084), (0.05586, -0.07012, -0.084), (0.05586, -0.07012, 0.084), (0.0008356, 0.07237, -0.084), (0.0008356, 0.07237, 0.084), (0.0008901, 0.1356, 0.092), (-0.06615, -0.07812, -0.092), (-0.05447, -0.07012, -0.084), (-0.05447, -0.07012, 0.084), (0.03853, 0.213, 0.092), (0.2422, -0.275, 0.092), (0.08916, -0.09296, 0.092), (-0.08783, -0.09296, 0.092), (-0.2206, -0.2602, 0.092), (-0.1427, -0.275, 0.092), (0.1427, -0.275, 0.092), (0.1034, -0.1715, 0.092), (-0.1017, -0.1715, 0.092), (-0.04838, 0.2279, 0.092), (0.0008547, 0.09453, 0.092), (-0.2206, -0.2602, 0.07626), (0.03853, 0.213, 0.07626), (-0.08783, -0.09296, 0.07626), (0.2206, -0.2602, 0.07626), (0.08916, -0.09296, 0.07626), (0.0008901, 0.1356, 0.07626), (-0.1118, -0.1566, 0.07626), (0.1137, -0.1566, 0.07626), (-0.1528, -0.2602, 0.07626), (0.153, -0.2602, 0.07626), (-0.03819, 0.213, 0.07626)], [], [(40, 46, 59, 60), (46, 47, 57, 59), (33, 30, 62, 61), (47, 40, 60, 57), (2, 44, 56, 58), (30, 3, 64, 62), (3, 2, 58, 64), (44, 18, 65, 56), (4, 33, 61, 63), (48, 4, 63, 55), (18, 48, 55, 65), (12, 15, 19), (12, 19, 11), (11, 19, 22), (12, 11, 41), (10, 11, 22), (12, 41, 8), (8, 41, 10), (8, 10, 7), (7, 10, 22), (12, 8, 9), (25, 7, 22), (13, 16, 15, 12), (14, 17, 16, 13), (0, 53, 17, 14), (16, 20, 19, 15), (17, 21, 20, 16), (53, 1, 21, 17), (20, 23, 22, 19), (21, 24, 23, 20), (1, 45, 24, 21), (23, 26, 25, 22), (24, 27, 26, 23), (45, 50, 27, 24), (26, 28, 7, 25), (27, 29, 28, 26), (50, 51, 29, 27), (28, 31, 8, 7), (29, 32, 31, 28), (51, 52, 32, 29), (31, 34, 9, 8), (32, 35, 34, 31), (52, 49, 35, 32), (34, 13, 12, 9), (35, 14, 13, 34), (49, 0, 14, 35), (36, 38, 11, 10), (37, 39, 38, 36), (5, 54, 39, 37), (38, 42, 41, 11), (39, 43, 42, 38), (54, 6, 43, 39), (42, 36, 10, 41), (43, 37, 36, 42), (6, 5, 37, 43), (44, 2, 45, 1), (47, 46, 5, 6), (4, 48, 0, 49), (2, 3, 50, 45), (30, 33, 52, 51), (48, 18, 53, 0), (18, 44, 1, 53), (40, 47, 6, 54), (46, 40, 54, 5), (33, 4, 49, 52), (3, 30, 51, 50), (55, 56, 65), (55, 60, 56), (60, 58, 56), (55, 57, 60), (59, 58, 60), (55, 61, 57), (61, 59, 57), (61, 62, 59), (62, 58, 59), (55, 63, 61), (64, 58, 62)])
me_text_001.polygons.foreach_set('use_smooth', [True] * 77)
me_text_001.polygons.foreach_set('material_index', [0, 0, 0, 0, 0, 0, 0, 0, 0, 0, 0, 0, 0, 0, 0, 0, 0, 0, 0, 0, 0, 0, 0, 0, 0, 0, 0, 0, 0, 0, 0, 0, 0, 0, 0, 0, 0, 0, 0, 0, 0, 0, 0, 0, 0, 0, 0, 0, 0, 0, 0, 0, 0, 0, 0, 0, 0, 0, 0, 0, 0, 0, 0, 0, 0, 0, 1, 1, 1, 1, 1, 1, 1, 1, 1, 1, 1])
_uv = me_text_001.uv_layers.new(name='UVMap')
_uv.uv.foreach_set('vector', [0.8616, 0.0, 0.7292, 0.0, 0.7292, 0.0, 0.8616, 0.0, 0.7292, 0.0, 0.8306, 0.0, 0.8306, 0.0, 0.7292, 0.0, 0.4734, 0.0, 0.4984, 0.0, 0.4984, 0.0, 0.4734, 0.0, 0.8306, 0.0, 0.8616, 0.0, 0.8616, 0.0, 0.8306, 0.0, 0.3304, 0.0, 0.1924, 0.0, 0.1924, 0.0, 0.3304, 0.0, 0.4984, 0.0, 0.3984, 0.0, 0.3984, 0.0, 0.4984, 0.0, 0.3984, 0.0, 0.3304, 0.0, 0.3304, 0.0, 0.3984, 0.0, 0.1924, 0.0, 0.1134, 0.0, 0.1134, 0.0, 0.1924, 0.0, 0.5734, 0.0, 0.4734, 0.0, 0.4734, 0.0, 0.5734, 0.0, 0.01933, 0.0, 0.5734, 0.0, 0.5734, 0.0, 0.01933, 0.0, 0.1134, 0.0, 0.01933, 0.0, 0.01933, 0.0, 0.1134, 0.0, 0.0, 0.0, 0.1, 0.0, 0.2, 0.0, 0.0, 0.0, 0.2, 0.0, 0.9, 0.0, 0.9, 0.0, 0.2, 0.0, 0.3, 0.0, 0.0, 0.0, 0.9, 0.0, 1.0, 0.0, 0.8, 0.0, 0.9, 0.0, 0.3, 0.0, 0.0, 0.0, 1.0, 0.0, 0.6, 0.0, 0.6, 0.0, 1.0, 0.0, 0.8, 0.0, 0.6, 0.0, 0.8, 0.0, 0.5, 0.0, 0.5, 0.0, 0.8, 0.0, 0.3, 0.0, 0.0, 0.0, 0.6, 0.0, 0.7, 0.0, 0.4, 0.0, 0.5, 0.0, 0.3, 0.0, 0.0, 0.3333, 0.125, 0.3333, 0.125, 0.0, 0.0, 0.0, 0.0, 0.6667, 0.125, 0.6667, 0.125, 0.3333, 0.0, 0.3333, 0.0, 1.0, 0.125, 1.0, 0.125, 0.6667, 0.0, 0.6667, 0.125, 0.3333, 0.25, 0.3333, 0.25, 0.0, 0.125, 0.0, 0.125, 0.6667, 0.25, 0.6667, 0.25, 0.3333, 0.125, 0.3333, 0.125, 1.0, 0.25, 1.0, 0.25, 0.6667, 0.125, 0.6667, 0.25, 0.3333, 0.375, 0.3333, 0.375, 0.0, 0.25, 0.0, 0.25, 0.6667, 0.375, 0.6667, 0.375, 0.3333, 0.25, 0.3333, 0.25, 1.0, 0.375, 1.0, 0.375, 0.6667, 0.25, 0.6667, 0.375, 0.3333, 0.5, 0.3333, 0.5, 0.0, 0.375, 0.0, 0.375, 0.6667, 0.5, 0.6667, 0.5, 0.3333, 0.375, 0.3333, 0.375, 1.0, 0.5, 1.0, 0.5, 0.6667, 0.375, 0.6667, 0.5, 0.3333, 0.625, 0.3333, 0.625, 0.0, 0.5, 0.0, 0.5, 0.6667, 0.625, 0.6667, 0.625, 0.3333, 0.5, 0.3333, 0.5, 1.0, 0.625, 1.0, 0.625, 0.6667, 0.5, 0.6667, 0.625, 0.3333, 0.75, 0.3333, 0.75, 0.0, 0.625, 0.0, 0.625, 0.6667, 0.75, 0.6667, 0.75, 0.3333, 0.625, 0.3333, 0.625, 1.0, 0.75, 1.0, 0.75, 0.6667, 0.625, 0.6667, 0.75, 0.3333, 0.875, 0.3333, 0.875, 0.0, 0.75, 0.0, 0.75, 0.6667, 0.875, 0.6667, 0.875, 0.3333, 0.75, 0.3333, 0.75, 1.0, 0.875, 1.0, 0.875, 0.6667, 0.75, 0.6667, 0.875, 0.3333, 1.0, 0.3333, 1.0, 0.0, 0.875, 0.0, 0.875, 0.6667, 1.0, 0.6667, 1.0, 0.3333, 0.875, 0.3333, 0.875, 1.0, 1.0, 1.0, 1.0, 0.6667, 0.875, 0.6667, 0.0, 0.3333, 0.3333, 0.3333, 0.3333, 0.0, 0.0, 0.0, 0.0, 0.6667, 0.3333, 0.6667, 0.3333, 0.3333, 0.0, 0.3333, 0.0, 1.0, 0.3333, 1.0, 0.3333, 0.6667, 0.0, 0.6667, 0.3333, 0.3333, 0.6667, 0.3333, 0.6667, 0.0, 0.3333, 0.0, 0.3333, 0.6667, 0.6667, 0.6667, 0.6667, 0.3333, 0.3333, 0.3333, 0.3333, 1.0, 0.6667, 1.0, 0.6667, 0.6667, 0.3333, 0.6667, 0.6667, 0.3333, 1.0, 0.3333, 1.0, 0.0, 0.6667, 0.0, 0.6667, 0.6667, 1.0, 0.6667, 1.0, 0.3333, 0.6667, 0.3333, 0.6667, 1.0, 1.0, 1.0, 1.0, 0.6667, 0.6667, 0.6667, 0.1924, 0.0, 0.3304, 0.0, 0.3, 0.0, 0.2, 0.0, 0.8306, 0.0, 0.7292, 0.0, 0.8, 0.0, 1.0, 0.0, 0.5734, 0.0, 0.01933, 0.0, 0.0, 0.0, 0.7, 0.0, 0.3304, 0.0, 0.3984, 0.0, 0.4, 0.0, 0.3, 0.0, 0.4984, 0.0, 0.4734, 0.0, 0.6, 0.0, 0.5, 0.0, 0.01933, 0.0, 0.1134, 0.0, 0.1, 0.0, 0.0, 0.0, 0.1134, 0.0, 0.1924, 0.0, 0.2, 0.0, 0.1, 0.0, 0.8616, 0.0, 0.8306, 0.0, 1.0, 0.0, 0.9, 0.0, 0.7292, 0.0, 0.8616, 0.0, 0.9, 0.0, 0.8, 0.0, 0.4734, 0.0, 0.5734, 0.0, 0.7, 0.0, 0.6, 0.0, 0.3984, 0.0, 0.4984, 0.0, 0.5, 0.0, 0.4, 0.0, 0.01933, 0.0, 0.1924, 0.0, 0.1134, 0.0, 0.3413, 0.0, 0.3055, 0.0, 0.1528, 0.0, 0.7842, 0.0, 0.3304, 0.0, 0.1924, 0.0, 0.1688, 0.0, 0.8306, 0.0, 0.8616, 0.0, 0.7292, 0.0, 0.3707, 0.0, 0.8616, 0.0, 0.08826, 0.0, 0.6393, 0.0, 0.9117, 0.0, 0.6871, 0.0, 0.7292, 0.0, 0.8306, 0.0, 0.4734, 0.0, 0.4984, 0.0, 0.7445, 0.0, 0.5691, 0.0, 0.3263, 0.0, 0.7737, 0.0, 0.01933, 0.0, 0.5734, 0.0, 0.4734, 0.0, 0.3984, 0.0, 0.3304, 0.0, 0.4984, 0.0])
me_text_001.materials.append(mat_letters)
me_text_001.materials.append(mat_letters_emission)
me_text_001.use_remesh_fix_poles = True
me_text_001.use_remesh_preserve_attributes = False
me_text_001.use_mirror_vertex_groups = False
me_text_001.update()
me_text_002 = bpy.data.meshes.new('Text.002')
me_text_002.from_pydata([(0.05836, 0.2098, 0.092), (0.139, 0.1595, 0.092), (0.06902, 0.1175, 0.092), (-0.006315, 0.1641, 0.092), (-0.02479, 0.1464, 0.092), (-0.04829, 0.1038, 0.092), (-0.01855, 0.06846, 0.092), (0.1194, -0.05902, 0.092), (0.1479, -0.1451, 0.092), (0.1372, -0.2016, 0.092), (0.09474, -0.2363, 0.092), (0.05063, -0.2634, 0.092), (-0.1473, -0.1835, 0.092), (-0.0913, -0.1496, 0.092), (-0.04872, -0.1801, 0.092), (0.0234, -0.2074, 0.092), (0.03709, -0.1824, 0.092), (0.05385, -0.1492, 0.092), (0.0412, -0.115, 0.092), (-0.004776, -0.05155, 0.092), (-0.07152, 0.007122, 0.092), (-0.1081, 0.04899, 0.092), (-0.1385, 0.07705, 0.092), (-0.1206, 0.1558, 0.092), (-0.1046, 0.2031, 0.092), (0.02686, 0.2216, 0.092), (0.0653, 0.2231, -0.092), (0.1007, 0.1985, -0.092), (0.06821, 0.09692, -0.092), (-0.04744, 0.1281, -0.092), (-0.05043, 0.1161, -0.092), (-0.04188, 0.09214, -0.092), (-0.01855, 0.06846, -0.092), (0.02821, 0.02752, -0.092), (0.1479, -0.1451, -0.092), (0.1051, -0.2474, -0.092), (0.0559, -0.2776, -0.092), (-0.006325, -0.2877, -0.092), (-0.09983, -0.2614, -0.092), (-0.168, -0.1786, -0.092), (-0.04872, -0.1801, -0.092), (-0.004274, -0.1968, -0.092), (0.03709, -0.1824, -0.092), (0.05385, -0.1492, -0.092), (0.05068, -0.1321, -0.092), (0.0412, -0.115, -0.092), (0.02094, -0.09342, -0.092), (-0.1385, 0.07705, -0.092), (-0.1345, 0.1619, -0.092), (-0.1046, 0.2031, -0.092), (-0.06013, 0.2312, -0.092), (-0.006325, 0.2405, -0.092), (0.06904, 0.2302, -0.084), (0.06904, 0.2302, 0.084), (0.1059, 0.2046, -0.084), (0.1059, 0.2046, 0.084), (0.09111, 0.1871, 0.092), (0.139, 0.1595, -0.092), (0.1506, 0.1591, -0.084), (0.1506, 0.1591, 0.084), (0.06777, 0.08586, -0.084), (0.06777, 0.08586, 0.084), (0.0306, 0.1359, -0.092), (0.02619, 0.1289, -0.084), (0.02619, 0.1289, 0.084), (0.03878, 0.1488, 0.092), (-0.007692, 0.1489, -0.092), (-0.008435, 0.1407, -0.084), (-0.008435, 0.1407, 0.084), (-0.02479, 0.1464, -0.092), (-0.02218, 0.1387, -0.084), (-0.02218, 0.1387, 0.084), (-0.03846, 0.1388, -0.092), (-0.03328, 0.1325, -0.084), (-0.03328, 0.1325, 0.084), (-0.04807, 0.1504, 0.092), (-0.04012, 0.1244, -0.084), (-0.04012, 0.1244, 0.084), (-0.06101, 0.135, 0.092), (-0.04226, 0.1158, -0.084), (-0.04226, 0.1158, 0.084), (-0.06558, 0.1166, 0.092), (-0.04829, 0.1038, -0.092), (-0.04064, 0.1064, -0.084), (-0.04064, 0.1064, 0.084), (-0.03541, 0.09697, -0.084), (-0.03541, 0.09697, 0.084), (-0.05389, 0.08318, 0.092), (-0.01306, 0.07429, -0.084), (-0.01306, 0.07429, 0.084), (0.03343, 0.03358, -0.084), (0.03343, 0.03358, 0.084), (0.01851, 0.01629, 0.092), (0.07214, -0.009829, -0.092), (0.07743, -0.003825, -0.084), (0.07743, -0.003825, 0.084), (0.06233, -0.02097, 0.092), (0.09453, -0.03026, -0.092), (0.1003, -0.02467, -0.084), (0.1003, -0.02467, 0.084), (0.08387, -0.04062, 0.092), (0.1194, -0.05902, -0.092), (0.1259, -0.05432, -0.084), (0.1259, -0.05432, 0.084), (0.1357, -0.0865, -0.092), (0.1431, -0.08317, -0.084), (0.1431, -0.08317, 0.084), (0.1221, -0.09266, 0.092), (0.1448, -0.1146, -0.092), (0.1527, -0.1129, -0.084), (0.1527, -0.1129, 0.084), (0.1302, -0.1176, 0.092), (0.1559, -0.1455, -0.084), (0.1559, -0.1455, 0.084), (0.1372, -0.2016, -0.092), (0.1447, -0.2048, -0.084), (0.1447, -0.2048, 0.084), (0.1107, -0.2533, -0.084), (0.1107, -0.2533, 0.084), (0.05874, -0.2853, -0.084), (0.05874, -0.2853, 0.084), (-0.006202, -0.2958, -0.084), (-0.006202, -0.2958, 0.084), (-0.006553, -0.2727, 0.092), (-0.05654, -0.2811, -0.092), (-0.05877, -0.2889, -0.084), (-0.05877, -0.2889, 0.084), (-0.0524, -0.2667, 0.092), (-0.1043, -0.2681, -0.084), (-0.1043, -0.2681, 0.084), (-0.09154, -0.2488, 0.092), (-0.1368, -0.2275, -0.092), (-0.143, -0.2327, -0.084), (-0.143, -0.2327, 0.084), (-0.1253, -0.2179, 0.092), (-0.1792, -0.176, -0.084), (-0.1792, -0.176, 0.084), (-0.08769, -0.1301, -0.092), (-0.08575, -0.1196, -0.084), (-0.08575, -0.1196, 0.084), (-0.0438, -0.1734, -0.084), (-0.0438, -0.1734, 0.084), (-0.003441, -0.1885, -0.084), (-0.003441, -0.1885, 0.084), (-0.005818, -0.212, 0.092), (0.01838, -0.1932, -0.092), (0.01567, -0.1855, -0.084), (0.01567, -0.1855, 0.084), (0.03182, -0.1762, -0.084), (0.03182, -0.1762, 0.084), (0.04966, -0.1669, -0.092), (0.04229, -0.1633, -0.084), (0.04229, -0.1633, 0.084), (0.06332, -0.1736, 0.092), (0.04567, -0.149, -0.084), (0.04567, -0.149, 0.084), (0.04305, -0.1349, -0.084), (0.04305, -0.1349, 0.084), (0.06484, -0.1271, 0.092), (0.03468, -0.1198, -0.084), (0.03468, -0.1198, 0.084), (0.01539, -0.09919, -0.084), (0.01539, -0.09919, 0.084), (0.03124, -0.0827, 0.092), (-0.01453, -0.06274, -0.092), (-0.01979, -0.06876, -0.084), (-0.01979, -0.06876, 0.084), (-0.08205, -0.003376, -0.092), (-0.08773, -0.009035, -0.084), (-0.08773, -0.009035, 0.084), (-0.1205, 0.04068, -0.092), (-0.1272, 0.03621, -0.084), (-0.1272, 0.03621, 0.084), (-0.1462, 0.07458, -0.084), (-0.1462, 0.07458, 0.084), (-0.1444, 0.1133, -0.092), (-0.1526, 0.1135, -0.084), (-0.1526, 0.1135, 0.084), (-0.1294, 0.113, 0.092), (-0.142, 0.1652, -0.084), (-0.142, 0.1652, 0.084), (-0.1102, 0.209, -0.084), (-0.1102, 0.209, 0.084), (-0.06306, 0.2388, -0.084), (-0.06306, 0.2388, 0.084), (-0.05469, 0.217, 0.092), (-0.006543, 0.2486, -0.084), (-0.006543, 0.2486, 0.084), (-0.00592, 0.2255, 0.092), (0.03038, 0.2362, -0.092), (0.03229, 0.244, -0.084), (0.03229, 0.244, 0.084), (0.0653, 0.2231, 0.092), (0.03038, 0.2362, 0.092), (-0.1345, 0.1619, 0.092), (-0.09428, 0.1921, 0.092), (-0.007692, 0.1489, 0.092), (-0.02961, 0.1607, 0.092), (0.1174, 0.1603, 0.092), (0.06821, 0.09692, 0.092), (-0.1205, 0.04068, 0.092), (-0.1242, 0.08164, 0.092), (-0.08205, -0.003376, 0.092), (-0.01453, -0.06274, 0.092), (-0.168, -0.1786, 0.092), (-0.08769, -0.1301, 0.092), (-0.05785, -0.1925, 0.092), (0.1329, -0.1445, 0.092), (0.1232, -0.1957, 0.092), (0.01838, -0.1932, 0.092), (0.04688, -0.1939, 0.092), (0.1051, -0.2474, 0.092), (0.0559, -0.2776, 0.092), (-0.03846, 0.1388, 0.092), (-0.04744, 0.1281, 0.092), (-0.05043, 0.1161, 0.092), (0.02821, 0.02752, 0.092), (0.07214, -0.009829, 0.092), (0.09453, -0.03026, 0.092), (0.1357, -0.0865, 0.092), (0.1448, -0.1146, 0.092), (-0.006325, -0.2877, 0.092), (-0.05654, -0.2811, 0.092), (-0.09983, -0.2614, 0.092), (-0.1368, -0.2275, 0.092), (-0.06013, 0.2312, 0.092), (-0.006325, 0.2405, 0.092), (0.1007, 0.1985, 0.092), (-0.1444, 0.1133, 0.092), (0.0306, 0.1359, 0.092), (-0.06249, 0.09877, 0.092), (-0.04188, 0.09214, 0.092), (-0.02873, 0.05766, 0.092), (0.1073, -0.06773, 0.092), (0.02094, -0.09342, 0.092), (0.05328, -0.1062, 0.092), (0.05068, -0.1321, 0.092), (0.06901, -0.1496, 0.092), (0.04966, -0.1669, 0.092), (-0.004274, -0.1968, 0.092), (0.05836, 0.2098, 0.07626), (-0.09428, 0.1921, 0.07626), (0.1174, 0.1603, 0.07626), (-0.1206, 0.1558, 0.07626), (-0.02961, 0.1607, 0.07626), (-0.006315, 0.1641, 0.07626), (-0.06249, 0.09877, 0.07626), (-0.1242, 0.08164, 0.07626), (-0.02873, 0.05766, 0.07626), (-0.1081, 0.04899, 0.07626), (0.1073, -0.06773, 0.07626), (-0.004776, -0.05155, 0.07626), (0.1329, -0.1445, 0.07626), (0.05328, -0.1062, 0.07626), (-0.1473, -0.1835, 0.07626), (-0.05785, -0.1925, 0.07626), (0.06901, -0.1496, 0.07626), (0.1232, -0.1957, 0.07626), (0.04688, -0.1939, 0.07626), (0.0234, -0.2074, 0.07626), (-0.05469, 0.217, 0.07626), (0.02686, 0.2216, 0.07626), (0.09111, 0.1871, 0.07626), (-0.1294, 0.113, 0.07626), (0.03878, 0.1488, 0.07626), (-0.04807, 0.1504, 0.07626), (-0.06101, 0.135, 0.07626), (-0.06558, 0.1166, 0.07626), (-0.05389, 0.08318, 0.07626), (0.01851, 0.01629, 0.07626), (-0.07152, 0.007122, 0.07626), (0.06233, -0.02097, 0.07626), (0.08387, -0.04062, 0.07626), (0.1221, -0.09266, 0.07626), (0.03124, -0.0827, 0.07626), (0.1302, -0.1176, 0.07626), (0.06484, -0.1271, 0.07626), (0.06332, -0.1736, 0.07626), (-0.1253, -0.2179, 0.07626), (-0.005818, -0.212, 0.07626), (0.09474, -0.2363, 0.07626), (-0.09154, -0.2488, 0.07626), (0.05063, -0.2634, 0.07626), (-0.0524, -0.2667, 0.07626), (0.06902, 0.1175, 0.07626), (-0.0913, -0.1496, 0.07626), (-0.006553, -0.2727, 0.07626), (-0.00592, 0.2255, 0.07626)], [], [(96, 92, 269, 271), (65, 2, 284, 264), (195, 23, 243, 241), (158, 237, 256, 276), (81, 78, 266, 267), (3, 65, 264, 245), (0, 25, 261, 240), (235, 158, 276, 253), (78, 75, 265, 266), (23, 178, 263, 243), (207, 111, 275, 252), (11, 10, 280, 282), (198, 56, 262, 242), (163, 235, 253, 274), (10, 208, 257, 280), (56, 0, 240, 262), (19, 163, 274, 251), (210, 15, 259, 258), (185, 195, 241, 260), (107, 233, 250, 273), (208, 207, 252, 257), (25, 188, 287, 261), (233, 100, 272, 250), (206, 13, 285, 255), (188, 185, 260, 287), (92, 232, 248, 269), (13, 12, 254, 285), (123, 11, 282, 286), (134, 130, 281, 278), (232, 87, 268, 248), (20, 19, 251, 270), (15, 144, 279, 259), (130, 127, 283, 281), (87, 230, 246, 268), (21, 20, 270, 249), (144, 206, 255, 279), (127, 123, 286, 283), (178, 201, 247, 263), (201, 21, 249, 247), (12, 134, 278, 254), (111, 107, 273, 275), (230, 81, 267, 246), (2, 198, 242, 284), (153, 210, 258, 277), (100, 96, 271, 272), (75, 197, 244, 265), (50, 51, 189), (50, 189, 26), (49, 50, 26), (49, 26, 27), (48, 49, 27), (48, 27, 57), (175, 48, 69), (69, 48, 66), (66, 48, 57), (66, 57, 62), (62, 57, 28), (175, 69, 72), (175, 72, 29), (175, 29, 30), (175, 30, 82), (47, 175, 82), (47, 82, 31), (47, 31, 32), (170, 47, 32), (170, 32, 33), (167, 170, 33), (167, 33, 93), (164, 167, 93), (164, 93, 97), (164, 97, 101), (164, 101, 104), (46, 164, 104), (46, 104, 108), (45, 46, 108), (45, 108, 34), (44, 45, 34), (39, 137, 40), (43, 44, 34), (43, 34, 114), (150, 43, 114), (42, 150, 114), (131, 39, 40), (131, 40, 41), (145, 42, 114), (41, 145, 114), (131, 41, 114), (131, 114, 35), (38, 131, 35), (38, 35, 36), (124, 38, 36), (124, 36, 37), (52, 54, 27, 26), (53, 55, 54, 52), (192, 227, 55, 53), (54, 58, 57, 27), (55, 59, 58, 54), (227, 1, 59, 55), (58, 60, 28, 57), (59, 61, 60, 58), (1, 199, 61, 59), (60, 63, 62, 28), (61, 64, 63, 60), (199, 229, 64, 61), (63, 67, 66, 62), (64, 68, 67, 63), (229, 196, 68, 64), (67, 70, 69, 66), (68, 71, 70, 67), (196, 4, 71, 68), (70, 73, 72, 69), (71, 74, 73, 70), (4, 213, 74, 71), (73, 76, 29, 72), (74, 77, 76, 73), (213, 214, 77, 74), (76, 79, 30, 29), (77, 80, 79, 76), (214, 215, 80, 77), (79, 83, 82, 30), (80, 84, 83, 79), (215, 5, 84, 80), (83, 85, 31, 82), (84, 86, 85, 83), (5, 231, 86, 84), (85, 88, 32, 31), (86, 89, 88, 85), (231, 6, 89, 86), (88, 90, 33, 32), (89, 91, 90, 88), (6, 216, 91, 89), (90, 94, 93, 33), (91, 95, 94, 90), (216, 217, 95, 91), (94, 98, 97, 93), (95, 99, 98, 94), (217, 218, 99, 95), (98, 102, 101, 97), (99, 103, 102, 98), (218, 7, 103, 99), (102, 105, 104, 101), (103, 106, 105, 102), (7, 219, 106, 103), (105, 109, 108, 104), (106, 110, 109, 105), (219, 220, 110, 106), (109, 112, 34, 108), (110, 113, 112, 109), (220, 8, 113, 110), (112, 115, 114, 34), (113, 116, 115, 112), (8, 9, 116, 113), (115, 117, 35, 114), (116, 118, 117, 115), (9, 211, 118, 116), (117, 119, 36, 35), (118, 120, 119, 117), (211, 212, 120, 118), (119, 121, 37, 36), (120, 122, 121, 119), (212, 221, 122, 120), (121, 125, 124, 37), (122, 126, 125, 121), (221, 222, 126, 122), (125, 128, 38, 124), (126, 129, 128, 125), (222, 223, 129, 126), (128, 132, 131, 38), (129, 133, 132, 128), (223, 224, 133, 129), (132, 135, 39, 131), (133, 136, 135, 132), (224, 204, 136, 133), (135, 138, 137, 39), (136, 139, 138, 135), (204, 205, 139, 136), (138, 140, 40, 137), (139, 141, 140, 138), (205, 14, 141, 139), (140, 142, 41, 40), (141, 143, 142, 140), (14, 239, 143, 141), (142, 146, 145, 41), (143, 147, 146, 142), (239, 209, 147, 143), (146, 148, 42, 145), (147, 149, 148, 146), (209, 16, 149, 147), (148, 151, 150, 42), (149, 152, 151, 148), (16, 238, 152, 149), (151, 154, 43, 150), (152, 155, 154, 151), (238, 17, 155, 152), (154, 156, 44, 43), (155, 157, 156, 154), (17, 236, 157, 155), (156, 159, 45, 44), (157, 160, 159, 156), (236, 18, 160, 157), (159, 161, 46, 45), (160, 162, 161, 159), (18, 234, 162, 160), (161, 165, 164, 46), (162, 166, 165, 161), (234, 203, 166, 162), (165, 168, 167, 164), (166, 169, 168, 165), (203, 202, 169, 166), (168, 171, 170, 167), (169, 172, 171, 168), (202, 200, 172, 169), (171, 173, 47, 170), (172, 174, 173, 171), (200, 22, 174, 172), (173, 176, 175, 47), (174, 177, 176, 173), (22, 228, 177, 174), (176, 179, 48, 175), (177, 180, 179, 176), (228, 194, 180, 177), (179, 181, 49, 48), (180, 182, 181, 179), (194, 24, 182, 180), (181, 183, 50, 49), (182, 184, 183, 181), (24, 225, 184, 182), (183, 186, 51, 50), (184, 187, 186, 183), (225, 226, 187, 184), (186, 190, 189, 51), (187, 191, 190, 186), (226, 193, 191, 187), (190, 52, 26, 189), (191, 53, 52, 190), (193, 192, 53, 191), (25, 0, 192, 193), (23, 195, 24, 194), (3, 197, 4, 196), (198, 2, 199, 1), (21, 201, 22, 200), (20, 21, 200, 202), (19, 20, 202, 203), (12, 13, 205, 204), (13, 206, 14, 205), (207, 208, 9, 8), (15, 210, 16, 209), (208, 10, 211, 9), (10, 11, 212, 211), (75, 78, 214, 213), (78, 81, 215, 214), (92, 96, 217, 216), (96, 100, 218, 217), (107, 111, 220, 219), (123, 127, 222, 221), (127, 130, 223, 222), (130, 134, 224, 223), (185, 188, 226, 225), (188, 25, 193, 226), (195, 185, 225, 24), (0, 56, 227, 192), (56, 198, 1, 227), (178, 23, 194, 228), (65, 3, 196, 229), (2, 65, 229, 199), (197, 75, 213, 4), (81, 230, 5, 215), (201, 178, 228, 22), (230, 87, 231, 5), (87, 232, 6, 231), (232, 92, 216, 6), (100, 233, 7, 218), (233, 107, 219, 7), (163, 19, 203, 234), (235, 163, 234, 18), (111, 207, 8, 220), (158, 235, 18, 236), (237, 158, 236, 17), (153, 237, 17, 238), (210, 153, 238, 16), (134, 12, 204, 224), (206, 144, 239, 14), (144, 15, 209, 239), (11, 123, 221, 212), (260, 261, 287), (260, 240, 261), (241, 240, 260), (241, 262, 240), (243, 262, 241), (243, 242, 262), (263, 244, 243), (244, 245, 243), (245, 242, 243), (245, 264, 242), (264, 284, 242), (263, 265, 244), (263, 266, 265), (263, 267, 266), (263, 246, 267), (247, 246, 263), (247, 268, 246), (247, 248, 268), (249, 248, 247), (249, 269, 248), (270, 269, 249), (270, 271, 269), (251, 271, 270), (251, 272, 271), (251, 250, 272), (251, 273, 250), (274, 273, 251), (274, 275, 273), (253, 275, 274), (253, 252, 275), (276, 252, 253), (254, 255, 285), (256, 252, 276), (256, 257, 252), (277, 257, 256), (258, 257, 277), (278, 255, 254), (278, 279, 255), (259, 257, 258), (279, 257, 259), (278, 257, 279), (278, 280, 257), (281, 280, 278), (281, 282, 280), (283, 282, 281), (283, 286, 282), (237, 153, 277, 256), (197, 3, 245, 244)])
me_text_002.polygons.foreach_set('use_smooth', [True] * 332)
me_text_002.polygons.foreach_set('material_index', [0, 0, 0, 0, 0, 0, 0, 0, 0, 0, 0, 0, 0, 0, 0, 0, 0, 0, 0, 0, 0, 0, 0, 0, 0, 0, 0, 0, 0, 0, 0, 0, 0, 0, 0, 0, 0, 0, 0, 0, 0, 0, 0, 0, 0, 0, 0, 0, 0, 0, 0, 0, 0, 0, 0, 0, 0, 0, 0, 0, 0, 0, 0, 0, 0, 0, 0, 0, 0, 0, 0, 0, 0, 0, 0, 0, 0, 0, 0, 0, 0, 0, 0, 0, 0, 0, 0, 0, 0, 0, 0, 0, 0, 0, 0, 0, 0, 0, 0, 0, 0, 0, 0, 0, 0, 0, 0, 0, 0, 0, 0, 0, 0, 0, 0, 0, 0, 0, 0, 0, 0, 0, 0, 0, 0, 0, 0, 0, 0, 0, 0, 0, 0, 0, 0, 0, 0, 0, 0, 0, 0, 0, 0, 0, 0, 0, 0, 0, 0, 0, 0, 0, 0, 0, 0, 0, 0, 0, 0, 0, 0, 0, 0, 0, 0, 0, 0, 0, 0, 0, 0, 0, 0, 0, 0, 0, 0, 0, 0, 0, 0, 0, 0, 0, 0, 0, 0, 0, 0, 0, 0, 0, 0, 0, 0, 0, 0, 0, 0, 0, 0, 0, 0, 0, 0, 0, 0, 0, 0, 0, 0, 0, 0, 0, 0, 0, 0, 0, 0, 0, 0, 0, 0, 0, 0, 0, 0, 0, 0, 0, 0, 0, 0, 0, 0, 0, 0, 0, 0, 0, 0, 0, 0, 0, 0, 0, 0, 0, 0, 0, 0, 0, 0, 0, 0, 0, 0, 0, 0, 0, 0, 0, 0, 0, 0, 0, 0, 0, 0, 0, 0, 0, 0, 0, 0, 0, 0, 0, 0, 0, 0, 0, 0, 0, 1, 1, 1, 1, 1, 1, 1, 1, 1, 1, 1, 1, 1, 1, 1, 1, 1, 1, 1, 1, 1, 1, 1, 1, 1, 1, 1, 1, 1, 1, 1, 1, 1, 1, 1, 1, 1, 1, 1, 1, 1, 1, 1, 1, 1, 1, 0, 0])
_uv = me_text_002.uv_layers.new(name='UVMap')
_uv.uv.foreach_set('vector', [0.3788, 0.0, 0.3804, 0.0, 0.3804, 0.0, 0.3788, 0.0, 0.08343, 0.0, 0.06632, 0.0, 0.06632, 0.0, 0.08343, 0.0, 0.7364, 0.0, 0.8075, 0.0, 0.8075, 0.0, 0.7364, 0.0, 0.6994, 0.0, 0.6855, 0.0, 0.6855, 0.0, 0.6994, 0.0, 0.3017, 0.0, 0.2722, 0.0, 0.2722, 0.0, 0.3017, 0.0, 0.1102, 0.0, 0.08343, 0.0, 0.08343, 0.0, 0.1102, 0.0, 0.1317, 0.0, 1.007, 0.0, 1.007, 0.0, 0.1317, 0.0, 0.7157, 0.0, 0.6994, 0.0, 0.6994, 0.0, 0.7157, 0.0, 0.2722, 0.0, 0.4605, 0.0, 0.4605, 0.0, 0.2722, 0.0, 0.8075, 0.0, 0.7861, 0.0, 0.7861, 0.0, 0.8075, 0.0, 0.4588, 0.0, 0.4401, 0.0, 0.4401, 0.0, 0.4588, 0.0, 0.4741, 0.0, 0.4508, 0.0, 0.4508, 0.0, 0.4741, 0.0, 0.1092, 0.0, 0.09451, 0.0, 0.09451, 0.0, 0.1092, 0.0, 0.7229, 0.0, 0.7157, 0.0, 0.7157, 0.0, 0.7229, 0.0, 0.4508, 0.0, 0.431, 0.0, 0.431, 0.0, 0.4508, 0.0, 0.09451, 0.0, 0.1317, 0.0, 0.1317, 0.0, 0.09451, 0.0, 0.7368, 0.0, 0.7229, 0.0, 0.7229, 0.0, 0.7368, 0.0, 0.6272, 0.0, 0.474, 0.0, 0.474, 0.0, 0.6272, 0.0, 0.7554, 0.0, 0.7364, 0.0, 0.7364, 0.0, 0.7554, 0.0, 0.4255, 0.0, 0.4062, 0.0, 0.4062, 0.0, 0.4255, 0.0, 0.431, 0.0, 0.4588, 0.0, 0.4588, 0.0, 0.431, 0.0, 1.007, 0.0, 0.9884, 0.0, 0.9884, 0.0, 1.007, 0.0, 0.4062, 0.0, 0.3934, 0.0, 0.3934, 0.0, 0.4062, 0.0, 0.6084, 0.0, 0.5974, 0.0, 0.5974, 0.0, 0.6084, 0.0, 0.9884, 0.0, 0.7554, 0.0, 0.7554, 0.0, 0.9884, 0.0, 0.3804, 0.0, 0.3589, 0.0, 0.3589, 0.0, 0.3804, 0.0, 0.5974, 0.0, 0.5788, 0.0, 0.5788, 0.0, 0.5974, 0.0, 0.4936, 0.0, 0.4741, 0.0, 0.4741, 0.0, 0.4936, 0.0, 0.5638, 0.0, 0.5304, 0.0, 0.5304, 0.0, 0.5638, 0.0, 0.3589, 0.0, 0.3589, 0.0, 0.3589, 0.0, 0.3589, 0.0, 0.7525, 0.0, 0.7368, 0.0, 0.7368, 0.0, 0.7525, 0.0, 0.474, 0.0, 0.4465, 0.0, 0.4465, 0.0, 0.474, 0.0, 0.5304, 0.0, 0.5124, 0.0, 0.5124, 0.0, 0.5304, 0.0, 0.3589, 0.0, 0.3206, 0.0, 0.3206, 0.0, 0.3589, 0.0, 0.7735, 0.0, 0.7525, 0.0, 0.7525, 0.0, 0.7735, 0.0, 0.4465, 0.0, 0.6084, 0.0, 0.6084, 0.0, 0.4465, 0.0, 0.5124, 0.0, 0.4936, 0.0, 0.4936, 0.0, 0.5124, 0.0, 0.7861, 0.0, 0.7676, 0.0, 0.7676, 0.0, 0.7861, 0.0, 0.7676, 0.0, 0.7735, 0.0, 0.7735, 0.0, 0.7676, 0.0, 0.5788, 0.0, 0.5638, 0.0, 0.5638, 0.0, 0.5788, 0.0, 0.4401, 0.0, 0.4255, 0.0, 0.4255, 0.0, 0.4401, 0.0, 0.3206, 0.0, 0.3017, 0.0, 0.3017, 0.0, 0.3206, 0.0, 0.06632, 0.0, 0.1092, 0.0, 0.1092, 0.0, 0.06632, 0.0, 0.6551, 0.0, 0.6272, 0.0, 0.6272, 0.0, 0.6551, 0.0, 0.3934, 0.0, 0.3788, 0.0, 0.3788, 0.0, 0.3934, 0.0, 0.4605, 0.0, 0.4318, 0.0, 0.4318, 0.0, 0.4605, 0.0, 0.9574, 0.0, 0.9787, 0.0, 1.0, 0.0, 0.9574, 0.0, 1.0, 0.0, 0.0, 0.0, 0.9362, 0.0, 0.9574, 0.0, 0.0, 0.0, 0.9362, 0.0, 0.0, 0.0, 0.02128, 0.0, 0.9149, 0.0, 0.9362, 0.0, 0.02128, 0.0, 0.9149, 0.0, 0.02128, 0.0, 0.04255, 0.0, 0.8936, 0.0, 0.9149, 0.0, 0.1277, 0.0, 0.1277, 0.0, 0.9149, 0.0, 0.1064, 0.0, 0.1064, 0.0, 0.9149, 0.0, 0.04255, 0.0, 0.1064, 0.0, 0.04255, 0.0, 0.08511, 0.0, 0.08511, 0.0, 0.04255, 0.0, 0.06383, 0.0, 0.8936, 0.0, 0.1277, 0.0, 0.1489, 0.0, 0.8936, 0.0, 0.1489, 0.0, 0.1702, 0.0, 0.8936, 0.0, 0.1702, 0.0, 0.1915, 0.0, 0.8936, 0.0, 0.1915, 0.0, 0.2128, 0.0, 0.8723, 0.0, 0.8936, 0.0, 0.2128, 0.0, 0.8723, 0.0, 0.2128, 0.0, 0.234, 0.0, 0.8723, 0.0, 0.234, 0.0, 0.2553, 0.0, 0.8511, 0.0, 0.8723, 0.0, 0.2553, 0.0, 0.8511, 0.0, 0.2553, 0.0, 0.2766, 0.0, 0.8298, 0.0, 0.8511, 0.0, 0.2766, 0.0, 0.8298, 0.0, 0.2766, 0.0, 0.2979, 0.0, 0.8085, 0.0, 0.8298, 0.0, 0.2979, 0.0, 0.8085, 0.0, 0.2979, 0.0, 0.3191, 0.0, 0.8085, 0.0, 0.3191, 0.0, 0.3404, 0.0, 0.8085, 0.0, 0.3404, 0.0, 0.3617, 0.0, 0.7872, 0.0, 0.8085, 0.0, 0.3617, 0.0, 0.7872, 0.0, 0.3617, 0.0, 0.383, 0.0, 0.766, 0.0, 0.7872, 0.0, 0.383, 0.0, 0.766, 0.0, 0.383, 0.0, 0.4043, 0.0, 0.7447, 0.0, 0.766, 0.0, 0.4043, 0.0, 0.5745, 0.0, 0.5957, 0.0, 0.617, 0.0, 0.7234, 0.0, 0.7447, 0.0, 0.4043, 0.0, 0.7234, 0.0, 0.4043, 0.0, 0.4255, 0.0, 0.7021, 0.0, 0.7234, 0.0, 0.4255, 0.0, 0.6809, 0.0, 0.7021, 0.0, 0.4255, 0.0, 0.5532, 0.0, 0.5745, 0.0, 0.617, 0.0, 0.5532, 0.0, 0.617, 0.0, 0.6383, 0.0, 0.6596, 0.0, 0.6809, 0.0, 0.4255, 0.0, 0.6383, 0.0, 0.6596, 0.0, 0.4255, 0.0, 0.5532, 0.0, 0.6383, 0.0, 0.4255, 0.0, 0.5532, 0.0, 0.4255, 0.0, 0.4468, 0.0, 0.5319, 0.0, 0.5532, 0.0, 0.4468, 0.0, 0.5319, 0.0, 0.4468, 0.0, 0.4681, 0.0, 0.5106, 0.0, 0.5319, 0.0, 0.4681, 0.0, 0.5106, 0.0, 0.4681, 0.0, 0.4894, 0.0, 0.0, 0.3333, 0.02083, 0.3333, 0.02083, 0.0, 0.0, 0.0, 0.0, 0.6667, 0.02083, 0.6667, 0.02083, 0.3333, 0.0, 0.3333, 0.0, 1.0, 0.02083, 1.0, 0.02083, 0.6667, 0.0, 0.6667, 0.02083, 0.3333, 0.04167, 0.3333, 0.04167, 0.0, 0.02083, 0.0, 0.02083, 0.6667, 0.04167, 0.6667, 0.04167, 0.3333, 0.02083, 0.3333, 0.02083, 1.0, 0.04167, 1.0, 0.04167, 0.6667, 0.02083, 0.6667, 0.04167, 0.3333, 0.0625, 0.3333, 0.0625, 0.0, 0.04167, 0.0, 0.04167, 0.6667, 0.0625, 0.6667, 0.0625, 0.3333, 0.04167, 0.3333, 0.04167, 1.0, 0.0625, 1.0, 0.0625, 0.6667, 0.04167, 0.6667, 0.0625, 0.3333, 0.08333, 0.3333, 0.08333, 0.0, 0.0625, 0.0, 0.0625, 0.6667, 0.08333, 0.6667, 0.08333, 0.3333, 0.0625, 0.3333, 0.0625, 1.0, 0.08333, 1.0, 0.08333, 0.6667, 0.0625, 0.6667, 0.08333, 0.3333, 0.1042, 0.3333, 0.1042, 0.0, 0.08333, 0.0, 0.08333, 0.6667, 0.1042, 0.6667, 0.1042, 0.3333, 0.08333, 0.3333, 0.08333, 1.0, 0.1042, 1.0, 0.1042, 0.6667, 0.08333, 0.6667, 0.1042, 0.3333, 0.125, 0.3333, 0.125, 0.0, 0.1042, 0.0, 0.1042, 0.6667, 0.125, 0.6667, 0.125, 0.3333, 0.1042, 0.3333, 0.1042, 1.0, 0.125, 1.0, 0.125, 0.6667, 0.1042, 0.6667, 0.125, 0.3333, 0.1458, 0.3333, 0.1458, 0.0, 0.125, 0.0, 0.125, 0.6667, 0.1458, 0.6667, 0.1458, 0.3333, 0.125, 0.3333, 0.125, 1.0, 0.1458, 1.0, 0.1458, 0.6667, 0.125, 0.6667, 0.1458, 0.3333, 0.1667, 0.3333, 0.1667, 0.0, 0.1458, 0.0, 0.1458, 0.6667, 0.1667, 0.6667, 0.1667, 0.3333, 0.1458, 0.3333, 0.1458, 1.0, 0.1667, 1.0, 0.1667, 0.6667, 0.1458, 0.6667, 0.1667, 0.3333, 0.1875, 0.3333, 0.1875, 0.0, 0.1667, 0.0, 0.1667, 0.6667, 0.1875, 0.6667, 0.1875, 0.3333, 0.1667, 0.3333, 0.1667, 1.0, 0.1875, 1.0, 0.1875, 0.6667, 0.1667, 0.6667, 0.1875, 0.3333, 0.2083, 0.3333, 0.2083, 0.0, 0.1875, 0.0, 0.1875, 0.6667, 0.2083, 0.6667, 0.2083, 0.3333, 0.1875, 0.3333, 0.1875, 1.0, 0.2083, 1.0, 0.2083, 0.6667, 0.1875, 0.6667, 0.2083, 0.3333, 0.2292, 0.3333, 0.2292, 0.0, 0.2083, 0.0, 0.2083, 0.6667, 0.2292, 0.6667, 0.2292, 0.3333, 0.2083, 0.3333, 0.2083, 1.0, 0.2292, 1.0, 0.2292, 0.6667, 0.2083, 0.6667, 0.2292, 0.3333, 0.25, 0.3333, 0.25, 0.0, 0.2292, 0.0, 0.2292, 0.6667, 0.25, 0.6667, 0.25, 0.3333, 0.2292, 0.3333, 0.2292, 1.0, 0.25, 1.0, 0.25, 0.6667, 0.2292, 0.6667, 0.25, 0.3333, 0.2708, 0.3333, 0.2708, 0.0, 0.25, 0.0, 0.25, 0.6667, 0.2708, 0.6667, 0.2708, 0.3333, 0.25, 0.3333, 0.25, 1.0, 0.2708, 1.0, 0.2708, 0.6667, 0.25, 0.6667, 0.2708, 0.3333, 0.2917, 0.3333, 0.2917, 0.0, 0.2708, 0.0, 0.2708, 0.6667, 0.2917, 0.6667, 0.2917, 0.3333, 0.2708, 0.3333, 0.2708, 1.0, 0.2917, 1.0, 0.2917, 0.6667, 0.2708, 0.6667, 0.2917, 0.3333, 0.3125, 0.3333, 0.3125, 0.0, 0.2917, 0.0, 0.2917, 0.6667, 0.3125, 0.6667, 0.3125, 0.3333, 0.2917, 0.3333, 0.2917, 1.0, 0.3125, 1.0, 0.3125, 0.6667, 0.2917, 0.6667, 0.3125, 0.3333, 0.3333, 0.3333, 0.3333, 0.0, 0.3125, 0.0, 0.3125, 0.6667, 0.3333, 0.6667, 0.3333, 0.3333, 0.3125, 0.3333, 0.3125, 1.0, 0.3333, 1.0, 0.3333, 0.6667, 0.3125, 0.6667, 0.3333, 0.3333, 0.3542, 0.3333, 0.3542, 0.0, 0.3333, 0.0, 0.3333, 0.6667, 0.3542, 0.6667, 0.3542, 0.3333, 0.3333, 0.3333, 0.3333, 1.0, 0.3542, 1.0, 0.3542, 0.6667, 0.3333, 0.6667, 0.3542, 0.3333, 0.375, 0.3333, 0.375, 0.0, 0.3542, 0.0, 0.3542, 0.6667, 0.375, 0.6667, 0.375, 0.3333, 0.3542, 0.3333, 0.3542, 1.0, 0.375, 1.0, 0.375, 0.6667, 0.3542, 0.6667, 0.375, 0.3333, 0.3958, 0.3333, 0.3958, 0.0, 0.375, 0.0, 0.375, 0.6667, 0.3958, 0.6667, 0.3958, 0.3333, 0.375, 0.3333, 0.375, 1.0, 0.3958, 1.0, 0.3958, 0.6667, 0.375, 0.6667, 0.3958, 0.3333, 0.4167, 0.3333, 0.4167, 0.0, 0.3958, 0.0, 0.3958, 0.6667, 0.4167, 0.6667, 0.4167, 0.3333, 0.3958, 0.3333, 0.3958, 1.0, 0.4167, 1.0, 0.4167, 0.6667, 0.3958, 0.6667, 0.4167, 0.3333, 0.4375, 0.3333, 0.4375, 0.0, 0.4167, 0.0, 0.4167, 0.6667, 0.4375, 0.6667, 0.4375, 0.3333, 0.4167, 0.3333, 0.4167, 1.0, 0.4375, 1.0, 0.4375, 0.6667, 0.4167, 0.6667, 0.4375, 0.3333, 0.4583, 0.3333, 0.4583, 0.0, 0.4375, 0.0, 0.4375, 0.6667, 0.4583, 0.6667, 0.4583, 0.3333, 0.4375, 0.3333, 0.4375, 1.0, 0.4583, 1.0, 0.4583, 0.6667, 0.4375, 0.6667, 0.4583, 0.3333, 0.4792, 0.3333, 0.4792, 0.0, 0.4583, 0.0, 0.4583, 0.6667, 0.4792, 0.6667, 0.4792, 0.3333, 0.4583, 0.3333, 0.4583, 1.0, 0.4792, 1.0, 0.4792, 0.6667, 0.4583, 0.6667, 0.4792, 0.3333, 0.5, 0.3333, 0.5, 0.0, 0.4792, 0.0, 0.4792, 0.6667, 0.5, 0.6667, 0.5, 0.3333, 0.4792, 0.3333, 0.4792, 1.0, 0.5, 1.0, 0.5, 0.6667, 0.4792, 0.6667, 0.5, 0.3333, 0.5208, 0.3333, 0.5208, 0.0, 0.5, 0.0, 0.5, 0.6667, 0.5208, 0.6667, 0.5208, 0.3333, 0.5, 0.3333, 0.5, 1.0, 0.5208, 1.0, 0.5208, 0.6667, 0.5, 0.6667, 0.5208, 0.3333, 0.5417, 0.3333, 0.5417, 0.0, 0.5208, 0.0, 0.5208, 0.6667, 0.5417, 0.6667, 0.5417, 0.3333, 0.5208, 0.3333, 0.5208, 1.0, 0.5417, 1.0, 0.5417, 0.6667, 0.5208, 0.6667, 0.5417, 0.3333, 0.5625, 0.3333, 0.5625, 0.0, 0.5417, 0.0, 0.5417, 0.6667, 0.5625, 0.6667, 0.5625, 0.3333, 0.5417, 0.3333, 0.5417, 1.0, 0.5625, 1.0, 0.5625, 0.6667, 0.5417, 0.6667, 0.5625, 0.3333, 0.5833, 0.3333, 0.5833, 0.0, 0.5625, 0.0, 0.5625, 0.6667, 0.5833, 0.6667, 0.5833, 0.3333, 0.5625, 0.3333, 0.5625, 1.0, 0.5833, 1.0, 0.5833, 0.6667, 0.5625, 0.6667, 0.5833, 0.3333, 0.6042, 0.3333, 0.6042, 0.0, 0.5833, 0.0, 0.5833, 0.6667, 0.6042, 0.6667, 0.6042, 0.3333, 0.5833, 0.3333, 0.5833, 1.0, 0.6042, 1.0, 0.6042, 0.6667, 0.5833, 0.6667, 0.6042, 0.3333, 0.625, 0.3333, 0.625, 0.0, 0.6042, 0.0, 0.6042, 0.6667, 0.625, 0.6667, 0.625, 0.3333, 0.6042, 0.3333, 0.6042, 1.0, 0.625, 1.0, 0.625, 0.6667, 0.6042, 0.6667, 0.625, 0.3333, 0.6458, 0.3333, 0.6458, 0.0, 0.625, 0.0, 0.625, 0.6667, 0.6458, 0.6667, 0.6458, 0.3333, 0.625, 0.3333, 0.625, 1.0, 0.6458, 1.0, 0.6458, 0.6667, 0.625, 0.6667, 0.6458, 0.3333, 0.6667, 0.3333, 0.6667, 0.0, 0.6458, 0.0, 0.6458, 0.6667, 0.6667, 0.6667, 0.6667, 0.3333, 0.6458, 0.3333, 0.6458, 1.0, 0.6667, 1.0, 0.6667, 0.6667, 0.6458, 0.6667, 0.6667, 0.3333, 0.6875, 0.3333, 0.6875, 0.0, 0.6667, 0.0, 0.6667, 0.6667, 0.6875, 0.6667, 0.6875, 0.3333, 0.6667, 0.3333, 0.6667, 1.0, 0.6875, 1.0, 0.6875, 0.6667, 0.6667, 0.6667, 0.6875, 0.3333, 0.7083, 0.3333, 0.7083, 0.0, 0.6875, 0.0, 0.6875, 0.6667, 0.7083, 0.6667, 0.7083, 0.3333, 0.6875, 0.3333, 0.6875, 1.0, 0.7083, 1.0, 0.7083, 0.6667, 0.6875, 0.6667, 0.7083, 0.3333, 0.7292, 0.3333, 0.7292, 0.0, 0.7083, 0.0, 0.7083, 0.6667, 0.7292, 0.6667, 0.7292, 0.3333, 0.7083, 0.3333, 0.7083, 1.0, 0.7292, 1.0, 0.7292, 0.6667, 0.7083, 0.6667, 0.7292, 0.3333, 0.75, 0.3333, 0.75, 0.0, 0.7292, 0.0, 0.7292, 0.6667, 0.75, 0.6667, 0.75, 0.3333, 0.7292, 0.3333, 0.7292, 1.0, 0.75, 1.0, 0.75, 0.6667, 0.7292, 0.6667, 0.75, 0.3333, 0.7708, 0.3333, 0.7708, 0.0, 0.75, 0.0, 0.75, 0.6667, 0.7708, 0.6667, 0.7708, 0.3333, 0.75, 0.3333, 0.75, 1.0, 0.7708, 1.0, 0.7708, 0.6667, 0.75, 0.6667, 0.7708, 0.3333, 0.7917, 0.3333, 0.7917, 0.0, 0.7708, 0.0, 0.7708, 0.6667, 0.7917, 0.6667, 0.7917, 0.3333, 0.7708, 0.3333, 0.7708, 1.0, 0.7917, 1.0, 0.7917, 0.6667, 0.7708, 0.6667, 0.7917, 0.3333, 0.8125, 0.3333, 0.8125, 0.0, 0.7917, 0.0, 0.7917, 0.6667, 0.8125, 0.6667, 0.8125, 0.3333, 0.7917, 0.3333, 0.7917, 1.0, 0.8125, 1.0, 0.8125, 0.6667, 0.7917, 0.6667, 0.8125, 0.3333, 0.8333, 0.3333, 0.8333, 0.0, 0.8125, 0.0, 0.8125, 0.6667, 0.8333, 0.6667, 0.8333, 0.3333, 0.8125, 0.3333, 0.8125, 1.0, 0.8333, 1.0, 0.8333, 0.6667, 0.8125, 0.6667, 0.8333, 0.3333, 0.8542, 0.3333, 0.8542, 0.0, 0.8333, 0.0, 0.8333, 0.6667, 0.8542, 0.6667, 0.8542, 0.3333, 0.8333, 0.3333, 0.8333, 1.0, 0.8542, 1.0, 0.8542, 0.6667, 0.8333, 0.6667, 0.8542, 0.3333, 0.875, 0.3333, 0.875, 0.0, 0.8542, 0.0, 0.8542, 0.6667, 0.875, 0.6667, 0.875, 0.3333, 0.8542, 0.3333, 0.8542, 1.0, 0.875, 1.0, 0.875, 0.6667, 0.8542, 0.6667, 0.875, 0.3333, 0.8958, 0.3333, 0.8958, 0.0, 0.875, 0.0, 0.875, 0.6667, 0.8958, 0.6667, 0.8958, 0.3333, 0.875, 0.3333, 0.875, 1.0, 0.8958, 1.0, 0.8958, 0.6667, 0.875, 0.6667, 0.8958, 0.3333, 0.9167, 0.3333, 0.9167, 0.0, 0.8958, 0.0, 0.8958, 0.6667, 0.9167, 0.6667, 0.9167, 0.3333, 0.8958, 0.3333, 0.8958, 1.0, 0.9167, 1.0, 0.9167, 0.6667, 0.8958, 0.6667, 0.9167, 0.3333, 0.9375, 0.3333, 0.9375, 0.0, 0.9167, 0.0, 0.9167, 0.6667, 0.9375, 0.6667, 0.9375, 0.3333, 0.9167, 0.3333, 0.9167, 1.0, 0.9375, 1.0, 0.9375, 0.6667, 0.9167, 0.6667, 0.9375, 0.3333, 0.9583, 0.3333, 0.9583, 0.0, 0.9375, 0.0, 0.9375, 0.6667, 0.9583, 0.6667, 0.9583, 0.3333, 0.9375, 0.3333, 0.9375, 1.0, 0.9583, 1.0, 0.9583, 0.6667, 0.9375, 0.6667, 0.9583, 0.3333, 0.9792, 0.3333, 0.9792, 0.0, 0.9583, 0.0, 0.9583, 0.6667, 0.9792, 0.6667, 0.9792, 0.3333, 0.9583, 0.3333, 0.9583, 1.0, 0.9792, 1.0, 0.9792, 0.6667, 0.9583, 0.6667, 0.9792, 0.3333, 1.0, 0.3333, 1.0, 0.0, 0.9792, 0.0, 0.9792, 0.6667, 1.0, 0.6667, 1.0, 0.3333, 0.9792, 0.3333, 0.9792, 1.0, 1.0, 1.0, 1.0, 0.6667, 0.9792, 0.6667, 1.007, 0.0, 0.1317, 0.0, 0.0, 0.0, 1.0, 0.0, 0.8075, 0.0, 0.7364, 0.0, 0.9362, 0.0, 0.9149, 0.0, 0.1102, 0.0, 0.4318, 0.0, 0.1277, 0.0, 0.1064, 0.0, 0.1092, 0.0, 0.06632, 0.0, 0.06383, 0.0, 0.04255, 0.0, 0.7735, 0.0, 0.7676, 0.0, 0.8723, 0.0, 0.8511, 0.0, 0.7525, 0.0, 0.7735, 0.0, 0.8511, 0.0, 0.8298, 0.0, 0.7368, 0.0, 0.7525, 0.0, 0.8298, 0.0, 0.8085, 0.0, 0.5788, 0.0, 0.5974, 0.0, 0.5957, 0.0, 0.5745, 0.0, 0.5974, 0.0, 0.6084, 0.0, 0.617, 0.0, 0.5957, 0.0, 0.4588, 0.0, 0.431, 0.0, 0.4255, 0.0, 0.4043, 0.0, 0.474, 0.0, 0.6272, 0.0, 0.6809, 0.0, 0.6596, 0.0, 0.431, 0.0, 0.4508, 0.0, 0.4468, 0.0, 0.4255, 0.0, 0.4508, 0.0, 0.4741, 0.0, 0.4681, 0.0, 0.4468, 0.0, 0.4605, 0.0, 0.2722, 0.0, 0.1702, 0.0, 0.1489, 0.0, 0.2722, 0.0, 0.3017, 0.0, 0.1915, 0.0, 0.1702, 0.0, 0.3804, 0.0, 0.3788, 0.0, 0.2979, 0.0, 0.2766, 0.0, 0.3788, 0.0, 0.3934, 0.0, 0.3191, 0.0, 0.2979, 0.0, 0.4255, 0.0, 0.4401, 0.0, 0.383, 0.0, 0.3617, 0.0, 0.4936, 0.0, 0.5124, 0.0, 0.5106, 0.0, 0.4894, 0.0, 0.5124, 0.0, 0.5304, 0.0, 0.5319, 0.0, 0.5106, 0.0, 0.5304, 0.0, 0.5638, 0.0, 0.5532, 0.0, 0.5319, 0.0, 0.7554, 0.0, 0.9884, 0.0, 0.9787, 0.0, 0.9574, 0.0, 0.9884, 0.0, 1.007, 0.0, 1.0, 0.0, 0.9787, 0.0, 0.7364, 0.0, 0.7554, 0.0, 0.9574, 0.0, 0.9362, 0.0, 0.1317, 0.0, 0.09451, 0.0, 0.02128, 0.0, 0.0, 0.0, 0.09451, 0.0, 0.1092, 0.0, 0.04255, 0.0, 0.02128, 0.0, 0.7861, 0.0, 0.8075, 0.0, 0.9149, 0.0, 0.8936, 0.0, 0.08343, 0.0, 0.1102, 0.0, 0.1064, 0.0, 0.08511, 0.0, 0.06632, 0.0, 0.08343, 0.0, 0.08511, 0.0, 0.06383, 0.0, 0.4318, 0.0, 0.4605, 0.0, 0.1489, 0.0, 0.1277, 0.0, 0.3017, 0.0, 0.3206, 0.0, 0.2128, 0.0, 0.1915, 0.0, 0.7676, 0.0, 0.7861, 0.0, 0.8936, 0.0, 0.8723, 0.0, 0.3206, 0.0, 0.3589, 0.0, 0.234, 0.0, 0.2128, 0.0, 0.3589, 0.0, 0.3589, 0.0, 0.2553, 0.0, 0.234, 0.0, 0.3589, 0.0, 0.3804, 0.0, 0.2766, 0.0, 0.2553, 0.0, 0.3934, 0.0, 0.4062, 0.0, 0.3404, 0.0, 0.3191, 0.0, 0.4062, 0.0, 0.4255, 0.0, 0.3617, 0.0, 0.3404, 0.0, 0.7229, 0.0, 0.7368, 0.0, 0.8085, 0.0, 0.7872, 0.0, 0.7157, 0.0, 0.7229, 0.0, 0.7872, 0.0, 0.766, 0.0, 0.4401, 0.0, 0.4588, 0.0, 0.4043, 0.0, 0.383, 0.0, 0.6994, 0.0, 0.7157, 0.0, 0.766, 0.0, 0.7447, 0.0, 0.6855, 0.0, 0.6994, 0.0, 0.7447, 0.0, 0.7234, 0.0, 0.6551, 0.0, 0.6855, 0.0, 0.7234, 0.0, 0.7021, 0.0, 0.6272, 0.0, 0.6551, 0.0, 0.7021, 0.0, 0.6809, 0.0, 0.5638, 0.0, 0.5788, 0.0, 0.5745, 0.0, 0.5532, 0.0, 0.6084, 0.0, 0.4465, 0.0, 0.6383, 0.0, 0.617, 0.0, 0.4465, 0.0, 0.474, 0.0, 0.6596, 0.0, 0.6383, 0.0, 0.4741, 0.0, 0.4936, 0.0, 0.4894, 0.0, 0.4681, 0.0, 0.7554, 0.0, 1.007, 0.0, 0.9884, 0.0, -0.01658, 0.0, 0.1317, 0.0, 1.007, 0.0, 0.7364, 0.0, -0.1067, 0.0, 0.7554, 0.0, 0.9713, 0.0, 0.09451, 0.0, 0.1317, 0.0, 0.8075, 0.0, 0.02127, 0.0, 0.7364, 0.0, 0.8928, 0.0, 0.1092, 0.0, 0.09451, 0.0, 0.7861, 0.0, 0.1875, 0.0, 0.8075, 0.0, 0.4318, 0.0, 0.1102, 0.0, 0.7301, 0.0, 0.6184, 0.0, 0.1307, 0.0, 0.667, 0.0, 0.1102, 0.0, 0.08343, 0.0, 0.1092, 0.0, 0.08343, 0.0, 0.06632, 0.0, 0.1092, 0.0, 0.7191, 0.0, 0.4605, 0.0, 0.4318, 0.0, 0.7685, 0.0, 0.2722, 0.0, 0.4605, 0.0, 0.7809, 0.0, 0.3017, 0.0, 0.2722, 0.0, 0.7861, 0.0, 0.3206, 0.0, 0.3017, 0.0, 0.7676, 0.0, 0.3171, 0.0, 0.7861, 0.0, 0.7676, 0.0, 0.3589, 0.0, 0.3206, 0.0, 0.7628, 0.0, 0.3589, 0.0, 0.3589, 0.0, 0.7735, 0.0, 0.3311, 0.0, 0.7676, 0.0, 0.7514, 0.0, 0.3804, 0.0, 0.3589, 0.0, 0.7525, 0.0, 0.3519, 0.0, 0.7735, 0.0, 0.7402, 0.0, 0.3788, 0.0, 0.3804, 0.0, 0.7368, 0.0, 0.375, 0.0, 0.7525, 0.0, 0.7275, 0.0, 0.3934, 0.0, 0.3788, 0.0, 0.7368, 0.0, 0.4062, 0.0, 0.3934, 0.0, 0.7437, 0.0, 0.4255, 0.0, 0.4062, 0.0, 0.7229, 0.0, 0.4301, 0.0, 0.7368, 0.0, 0.7297, 0.0, 0.4401, 0.0, 0.4255, 0.0, 0.7157, 0.0, 0.4401, 0.0, 0.7229, 0.0, 0.712, 0.0, 0.4588, 0.0, 0.4401, 0.0, 0.6994, 0.0, 0.4588, 0.0, 0.7157, 0.0, 0.5788, 0.0, 0.6084, 0.0, 0.5974, 0.0, 0.6855, 0.0, 0.4588, 0.0, 0.6994, 0.0, 0.6855, 0.0, 0.431, 0.0, 0.4588, 0.0, 0.6551, 0.0, 0.4704, 0.0, 0.6855, 0.0, 0.6272, 0.0, 0.4708, 0.0, 0.6551, 0.0, 0.5638, 0.0, 0.6084, 0.0, 0.5788, 0.0, 0.5638, 0.0, 0.4465, 0.0, 0.6084, 0.0, 0.474, 0.0, 0.431, 0.0, 0.6272, 0.0, 0.4465, 0.0, 0.5152, 0.0, 0.474, 0.0, 0.6167, 0.0, 0.4902, 0.0, 0.5173, 0.0, 0.5466, 0.0, 0.4508, 0.0, 0.431, 0.0, 0.5304, 0.0, 0.4508, 0.0, 0.5638, 0.0, 0.5304, 0.0, 0.4741, 0.0, 0.4508, 0.0, 0.5124, 0.0, 0.4741, 0.0, 0.5304, 0.0, 0.5124, 0.0, 0.4936, 0.0, 0.4741, 0.0, 0.6855, 0.0, 0.6551, 0.0, 0.6551, 0.0, 0.6855, 0.0, 0.4318, 0.0, 0.1102, 0.0, 0.1102, 0.0, 0.4318, 0.0])
me_text_002.materials.append(mat_letters)
me_text_002.materials.append(mat_letters_emission)
me_text_002.use_remesh_fix_poles = True
me_text_002.use_remesh_preserve_attributes = False
me_text_002.use_mirror_vertex_groups = False
me_text_002.update()
me_text_003 = bpy.data.meshes.new('Text.003')
me_text_003.from_pydata([(-0.1874, -0.275, 0.092), (-0.07385, 0.2279, 0.092), (0.01909, 0.2064, 0.092), (0.1771, 0.1123, 0.092), (0.2068, -0.08637, 0.092), (0.1923, -0.1374, 0.092), (0.1693, -0.182, 0.092), (0.139, -0.2183, 0.092), (0.01111, -0.272, 0.092), (-0.09197, -0.1814, 0.092), (-0.04752, -0.1814, 0.092), (0.08535, -0.1566, 0.092), (0.09607, -0.1157, 0.092), (0.1298, -0.02777, 0.092), (0.08063, 0.107, 0.092), (0.01752, 0.1256, 0.092), (-0.1874, -0.275, -0.092), (-0.07385, 0.2279, -0.092), (0.1771, 0.1123, -0.092), (0.203, 0.04598, -0.092), (0.2068, -0.08637, -0.092), (0.1923, -0.1374, -0.092), (0.1035, -0.2455, -0.092), (0.0653, -0.2627, -0.092), (-0.07214, -0.275, -0.092), (0.009103, -0.1776, -0.092), (0.04769, -0.1663, -0.092), (0.1102, -0.07607, -0.092), (0.1149, -0.02821, -0.092), (0.1037, 0.04282, -0.092), (0.07009, 0.0959, -0.092), (0.01752, 0.1256, -0.092), (-0.1954, -0.283, -0.084), (-0.1954, -0.283, 0.084), (-0.1874, 0.2279, -0.092), (-0.1954, 0.2359, -0.084), (-0.1954, 0.2359, 0.084), (-0.1725, 0.213, 0.092), (-0.07356, 0.2359, -0.084), (-0.07356, 0.2359, 0.084), (0.02179, 0.2211, -0.092), (0.02325, 0.229, -0.084), (0.02325, 0.229, 0.084), (0.08923, 0.2007, -0.092), (0.09286, 0.2079, -0.084), (0.09286, 0.2079, 0.084), (0.0825, 0.1872, 0.092), (0.1379, 0.165, -0.092), (0.1436, 0.1707, -0.084), (0.1436, 0.1707, 0.084), (0.1273, 0.1544, 0.092), (0.1842, 0.1162, -0.084), (0.1842, 0.1162, 0.084), (0.2108, 0.04792, -0.084), (0.2108, 0.04792, 0.084), (0.1885, 0.04239, 0.092), (0.2116, -0.0306, -0.092), (0.2197, -0.03049, -0.084), (0.2197, -0.03049, 0.084), (0.1967, -0.03079, 0.092), (0.2147, -0.08782, -0.084), (0.2147, -0.08782, 0.084), (0.1998, -0.1404, -0.084), (0.1998, -0.1404, 0.084), (0.1693, -0.182, -0.092), (0.176, -0.1865, -0.084), (0.176, -0.1865, 0.084), (0.139, -0.2183, -0.092), (0.1445, -0.2241, -0.084), (0.1445, -0.2241, 0.084), (0.1077, -0.2524, -0.084), (0.1077, -0.2524, 0.084), (0.09588, -0.2327, 0.092), (0.06765, -0.2704, -0.084), (0.06765, -0.2704, 0.084), (0.06093, -0.2484, 0.092), (0.01111, -0.272, -0.092), (0.01193, -0.2799, -0.084), (0.01193, -0.2799, 0.084), (-0.07199, -0.283, -0.084), (-0.07199, -0.283, 0.084), (-0.07241, -0.2602, 0.092), (-0.05949, 0.1356, -0.092), (-0.06, 0.1276, -0.084), (-0.06, 0.1276, 0.084), (-0.05854, 0.1504, 0.092), (-0.09197, 0.1356, -0.092), (-0.08397, 0.1276, -0.084), (-0.08397, 0.1276, 0.084), (-0.1068, 0.1504, 0.092), (-0.09197, -0.1814, -0.092), (-0.08397, -0.1734, -0.084), (-0.08397, -0.1734, 0.084), (-0.04752, -0.1814, -0.092), (-0.04779, -0.1734, -0.084), (-0.04779, -0.1734, 0.084), (0.007698, -0.1697, -0.084), (0.007698, -0.1697, 0.084), (0.01171, -0.1923, 0.092), (0.04405, -0.1591, -0.084), (0.04405, -0.1591, 0.084), (0.05444, -0.1798, 0.092), (0.07457, -0.1462, -0.092), (0.06876, -0.1405, -0.084), (0.06876, -0.1405, 0.084), (0.09607, -0.1157, -0.092), (0.0889, -0.112, -0.084), (0.0889, -0.112, 0.084), (0.1023, -0.07431, -0.084), (0.1023, -0.07431, 0.084), (0.1248, -0.07933, 0.092), (0.1068, -0.02844, -0.084), (0.1068, -0.02844, 0.084), (0.09603, 0.03994, -0.084), (0.09603, 0.03994, 0.084), (0.1179, 0.04816, 0.092), (0.0644, 0.08992, -0.084), (0.0644, 0.08992, 0.084), (0.01495, 0.1179, -0.084), (0.01495, 0.1179, 0.084), (-0.07437, 0.213, 0.092), (0.02179, 0.2211, 0.092), (0.07009, 0.0959, 0.092), (0.0223, 0.14, 0.092), (0.1921, -0.08368, 0.092), (0.1784, -0.132, 0.092), (0.07457, -0.1462, 0.092), (0.1094, -0.1226, 0.092), (0.1569, -0.1737, 0.092), (-0.1068, -0.1962, 0.092), (-0.04703, -0.1962, 0.092), (0.1286, -0.2075, 0.092), (0.08923, 0.2007, 0.092), (0.1379, 0.165, 0.092), (0.203, 0.04598, 0.092), (0.2116, -0.0306, 0.092), (0.1035, -0.2455, 0.092), (0.0653, -0.2627, 0.092), (-0.05949, 0.1356, 0.092), (-0.09197, 0.1356, 0.092), (0.009103, -0.1776, 0.092), (0.04769, -0.1663, 0.092), (-0.1725, -0.2602, 0.092), (-0.1874, 0.2279, 0.092), (0.164, 0.105, 0.092), (0.1037, 0.04282, 0.092), (0.1149, -0.02821, 0.092), (0.1102, -0.07607, 0.092), (0.009584, -0.2572, 0.092), (-0.07214, -0.275, 0.092), (-0.1725, -0.2602, 0.07626), (-0.07437, 0.213, 0.07626), (-0.1068, -0.1962, 0.07626), (0.164, 0.105, 0.07626), (0.0223, 0.14, 0.07626), (0.08063, 0.107, 0.07626), (0.1921, -0.08368, 0.07626), (0.1094, -0.1226, 0.07626), (0.1784, -0.132, 0.07626), (0.08535, -0.1566, 0.07626), (0.1569, -0.1737, 0.07626), (-0.04703, -0.1962, 0.07626), (0.1286, -0.2075, 0.07626), (0.009584, -0.2572, 0.07626), (-0.1068, 0.1504, 0.07626), (0.01909, 0.2064, 0.07626), (0.0825, 0.1872, 0.07626), (0.1273, 0.1544, 0.07626), (-0.05854, 0.1504, 0.07626), (0.1885, 0.04239, 0.07626), (0.1179, 0.04816, 0.07626), (0.1967, -0.03079, 0.07626), (0.1298, -0.02777, 0.07626), (0.1248, -0.07933, 0.07626), (0.05444, -0.1798, 0.07626), (0.01171, -0.1923, 0.07626), (0.09588, -0.2327, 0.07626), (0.06093, -0.2484, 0.07626), (-0.1725, 0.213, 0.07626), (-0.07241, -0.2602, 0.07626)], [], [(55, 144, 153, 169), (128, 125, 158, 160), (85, 123, 154, 168), (127, 11, 159, 157), (129, 89, 164, 152), (81, 148, 163, 179), (125, 124, 156, 158), (144, 50, 167, 153), (142, 81, 179, 150), (123, 14, 155, 154), (46, 2, 165, 166), (148, 75, 177, 163), (2, 120, 151, 165), (120, 37, 178, 151), (72, 131, 162, 176), (37, 142, 150, 178), (98, 130, 161, 175), (101, 98, 175, 174), (11, 101, 174, 159), (89, 85, 168, 164), (110, 127, 157, 173), (75, 72, 176, 177), (124, 59, 171, 156), (59, 55, 169, 171), (13, 110, 173, 172), (50, 46, 166, 167), (115, 13, 172, 170), (131, 128, 160, 162), (14, 115, 170, 155), (130, 129, 152, 161), (16, 34, 17), (16, 17, 86), (86, 17, 40), (86, 40, 43), (86, 43, 47), (86, 47, 82), (82, 47, 18), (16, 86, 90), (31, 82, 18), (30, 31, 18), (30, 18, 19), (29, 30, 19), (29, 19, 56), (28, 29, 56), (27, 28, 56), (27, 56, 20), (105, 27, 20), (105, 20, 21), (102, 105, 21), (102, 21, 64), (26, 102, 64), (25, 26, 64), (93, 25, 64), (16, 90, 93), (16, 93, 64), (16, 64, 67), (16, 67, 22), (16, 22, 23), (16, 23, 76), (16, 76, 24), (32, 35, 34, 16), (33, 36, 35, 32), (0, 143, 36, 33), (35, 38, 17, 34), (36, 39, 38, 35), (143, 1, 39, 36), (38, 41, 40, 17), (39, 42, 41, 38), (1, 121, 42, 39), (41, 44, 43, 40), (42, 45, 44, 41), (121, 132, 45, 42), (44, 48, 47, 43), (45, 49, 48, 44), (132, 133, 49, 45), (48, 51, 18, 47), (49, 52, 51, 48), (133, 3, 52, 49), (51, 53, 19, 18), (52, 54, 53, 51), (3, 134, 54, 52), (53, 57, 56, 19), (54, 58, 57, 53), (134, 135, 58, 54), (57, 60, 20, 56), (58, 61, 60, 57), (135, 4, 61, 58), (60, 62, 21, 20), (61, 63, 62, 60), (4, 5, 63, 61), (62, 65, 64, 21), (63, 66, 65, 62), (5, 6, 66, 63), (65, 68, 67, 64), (66, 69, 68, 65), (6, 7, 69, 66), (68, 70, 22, 67), (69, 71, 70, 68), (7, 136, 71, 69), (70, 73, 23, 22), (71, 74, 73, 70), (136, 137, 74, 71), (73, 77, 76, 23), (74, 78, 77, 73), (137, 8, 78, 74), (77, 79, 24, 76), (78, 80, 79, 77), (8, 149, 80, 78), (79, 32, 16, 24), (80, 33, 32, 79), (149, 0, 33, 80), (83, 87, 86, 82), (84, 88, 87, 83), (138, 139, 88, 84), (87, 91, 90, 86), (88, 92, 91, 87), (139, 9, 92, 88), (91, 94, 93, 90), (92, 95, 94, 91), (9, 10, 95, 92), (94, 96, 25, 93), (95, 97, 96, 94), (10, 140, 97, 95), (96, 99, 26, 25), (97, 100, 99, 96), (140, 141, 100, 97), (99, 103, 102, 26), (100, 104, 103, 99), (141, 126, 104, 100), (103, 106, 105, 102), (104, 107, 106, 103), (126, 12, 107, 104), (106, 108, 27, 105), (107, 109, 108, 106), (12, 147, 109, 107), (108, 111, 28, 27), (109, 112, 111, 108), (147, 146, 112, 109), (111, 113, 29, 28), (112, 114, 113, 111), (146, 145, 114, 112), (113, 116, 30, 29), (114, 117, 116, 113), (145, 122, 117, 114), (116, 118, 31, 30), (117, 119, 118, 116), (122, 15, 119, 117), (118, 83, 82, 31), (119, 84, 83, 118), (15, 138, 84, 119), (120, 2, 121, 1), (14, 123, 15, 122), (124, 125, 5, 4), (11, 127, 12, 126), (125, 128, 6, 5), (129, 130, 10, 9), (128, 131, 7, 6), (46, 50, 133, 132), (55, 59, 135, 134), (72, 75, 137, 136), (85, 89, 139, 138), (98, 101, 141, 140), (142, 37, 143, 0), (37, 120, 1, 143), (2, 46, 132, 121), (50, 144, 3, 133), (89, 129, 9, 139), (123, 85, 138, 15), (144, 55, 134, 3), (115, 14, 122, 145), (13, 115, 145, 146), (110, 13, 146, 147), (59, 124, 4, 135), (127, 110, 147, 12), (101, 11, 126, 141), (130, 98, 140, 10), (131, 72, 136, 7), (75, 148, 8, 137), (81, 142, 0, 149), (148, 81, 149, 8), (150, 151, 178), (150, 164, 151), (164, 165, 151), (164, 166, 165), (164, 167, 166), (164, 168, 167), (168, 153, 167), (150, 152, 164), (154, 153, 168), (155, 153, 154), (155, 169, 153), (170, 169, 155), (170, 171, 169), (172, 171, 170), (173, 171, 172), (173, 156, 171), (157, 156, 173), (157, 158, 156), (159, 158, 157), (159, 160, 158), (174, 160, 159), (175, 160, 174), (161, 160, 175), (150, 161, 152), (150, 160, 161), (150, 162, 160), (150, 176, 162), (150, 177, 176), (150, 163, 177), (150, 179, 163)])
me_text_003.polygons.foreach_set('use_smooth', [True] * 210)
me_text_003.polygons.foreach_set('material_index', [0, 0, 0, 0, 0, 0, 0, 0, 0, 0, 0, 0, 0, 0, 0, 0, 0, 0, 0, 0, 0, 0, 0, 0, 0, 0, 0, 0, 0, 0, 0, 0, 0, 0, 0, 0, 0, 0, 0, 0, 0, 0, 0, 0, 0, 0, 0, 0, 0, 0, 0, 0, 0, 0, 0, 0, 0, 0, 0, 0, 0, 0, 0, 0, 0, 0, 0, 0, 0, 0, 0, 0, 0, 0, 0, 0, 0, 0, 0, 0, 0, 0, 0, 0, 0, 0, 0, 0, 0, 0, 0, 0, 0, 0, 0, 0, 0, 0, 0, 0, 0, 0, 0, 0, 0, 0, 0, 0, 0, 0, 0, 0, 0, 0, 0, 0, 0, 0, 0, 0, 0, 0, 0, 0, 0, 0, 0, 0, 0, 0, 0, 0, 0, 0, 0, 0, 0, 0, 0, 0, 0, 0, 0, 0, 0, 0, 0, 0, 0, 0, 0, 0, 0, 0, 0, 0, 0, 0, 0, 0, 0, 0, 0, 0, 0, 0, 0, 0, 0, 0, 0, 0, 0, 0, 0, 0, 0, 0, 0, 0, 1, 1, 1, 1, 1, 1, 1, 1, 1, 1, 1, 1, 1, 1, 1, 1, 1, 1, 1, 1, 1, 1, 1, 1, 1, 1, 1, 1, 1, 1])
_uv = me_text_003.uv_layers.new(name='UVMap')
_uv.uv.foreach_set('vector', [0.3486, 0.0, 0.316, 0.0, 0.316, 0.0, 0.3486, 0.0, 0.339, 0.0, 0.4057, 0.0, 0.4057, 0.0, 0.339, 0.0, -2.834, 0.0, -2.399, 0.0, -2.399, 0.0, -2.834, 0.0, 0.7363, 0.0, 0.7141, 0.0, 0.7141, 0.0, 0.7363, 0.0, 0.5533, 0.0, 0.5156, 0.0, 0.5156, 0.0, 0.5533, 0.0, -1.539, 0.0, -1.573, 0.0, -1.573, 0.0, -1.539, 0.0, 0.4057, 0.0, 0.3939, 0.0, 0.3939, 0.0, 0.4057, 0.0, 0.316, 0.0, 0.2127, 0.0, 0.2127, 0.0, 0.316, 0.0, -2.018, 0.0, -1.539, 0.0, -1.539, 0.0, -2.018, 0.0, -2.399, 0.0, 0.8528, 0.0, 0.8528, 0.0, -2.399, 0.0, 0.2089, 0.0, 0.1765, 0.0, 0.1765, 0.0, 0.2089, 0.0, -1.573, 0.0, 0.1703, 0.0, 0.1703, 0.0, -1.573, 0.0, 0.1765, 0.0, 0.06779, 0.0, 0.06779, 0.0, 0.1765, 0.0, 0.06779, 0.0, 0.03797, 0.0, 0.03797, 0.0, 0.06779, 0.0, 0.3851, 0.0, 0.3532, 0.0, 0.3532, 0.0, 0.3851, 0.0, 0.03797, 0.0, -2.018, 0.0, -2.018, 0.0, 0.03797, 0.0, 0.2883, 0.0, 0.2525, 0.0, 0.2525, 0.0, 0.2883, 0.0, 0.6744, 0.0, 0.2883, 0.0, 0.2883, 0.0, 0.6744, 0.0, 0.7141, 0.0, 0.6744, 0.0, 0.6744, 0.0, 0.7141, 0.0, 0.5156, 0.0, -2.834, 0.0, -2.834, 0.0, 0.5156, 0.0, 0.774, 0.0, 0.7363, 0.0, 0.7363, 0.0, 0.774, 0.0, 0.1703, 0.0, 0.3851, 0.0, 0.3851, 0.0, 0.1703, 0.0, 0.3939, 0.0, 0.3612, 0.0, 0.3612, 0.0, 0.3939, 0.0, 0.3612, 0.0, 0.3486, 0.0, 0.3486, 0.0, 0.3612, 0.0, 0.8017, 0.0, 0.774, 0.0, 0.774, 0.0, 0.8017, 0.0, 0.2127, 0.0, 0.2089, 0.0, 0.2089, 0.0, 0.2127, 0.0, 0.8371, 0.0, 0.8017, 0.0, 0.8017, 0.0, 0.8371, 0.0, 0.3532, 0.0, 0.339, 0.0, 0.339, 0.0, 0.3532, 0.0, 0.8528, 0.0, 0.8371, 0.0, 0.8371, 0.0, 0.8528, 0.0, 0.2525, 0.0, 0.5533, 0.0, 0.5533, 0.0, 0.2525, 0.0, 0.0, 0.0, 0.03448, 0.0, 0.06897, 0.0, 0.0, 0.0, 0.06897, 0.0, 0.6207, 0.0, 0.6207, 0.0, 0.06897, 0.0, 0.1034, 0.0, 0.6207, 0.0, 0.1034, 0.0, 0.1379, 0.0, 0.6207, 0.0, 0.1379, 0.0, 0.1724, 0.0, 0.6207, 0.0, 0.1724, 0.0, 0.5862, 0.0, 0.5862, 0.0, 0.1724, 0.0, 0.2069, 0.0, 0.0, 0.0, 0.6207, 0.0, 0.6552, 0.0, 1.0, 0.0, 0.5862, 0.0, 0.2069, 0.0, 0.9655, 0.0, 1.0, 0.0, 0.2069, 0.0, 0.9655, 0.0, 0.2069, 0.0, 0.2414, 0.0, 0.931, 0.0, 0.9655, 0.0, 0.2414, 0.0, 0.931, 0.0, 0.2414, 0.0, 0.2759, 0.0, 0.8966, 0.0, 0.931, 0.0, 0.2759, 0.0, 0.8621, 0.0, 0.8966, 0.0, 0.2759, 0.0, 0.8621, 0.0, 0.2759, 0.0, 0.3103, 0.0, 0.8276, 0.0, 0.8621, 0.0, 0.3103, 0.0, 0.8276, 0.0, 0.3103, 0.0, 0.3448, 0.0, 0.7931, 0.0, 0.8276, 0.0, 0.3448, 0.0, 0.7931, 0.0, 0.3448, 0.0, 0.3793, 0.0, 0.7586, 0.0, 0.7931, 0.0, 0.3793, 0.0, 0.7241, 0.0, 0.7586, 0.0, 0.3793, 0.0, 0.6897, 0.0, 0.7241, 0.0, 0.3793, 0.0, 0.0, 0.0, 0.6552, 0.0, 0.6897, 0.0, 0.0, 0.0, 0.6897, 0.0, 0.3793, 0.0, 0.0, 0.0, 0.3793, 0.0, 0.4138, 0.0, 0.0, 0.0, 0.4138, 0.0, 0.4483, 0.0, 0.0, 0.0, 0.4483, 0.0, 0.4828, 0.0, 0.0, 0.0, 0.4828, 0.0, 0.5172, 0.0, 0.0, 0.0, 0.5172, 0.0, 0.5517, 0.0, 0.0, 0.3333, 0.05882, 0.3333, 0.05882, 0.0, 0.0, 0.0, 0.0, 0.6667, 0.05882, 0.6667, 0.05882, 0.3333, 0.0, 0.3333, 0.0, 1.0, 0.05882, 1.0, 0.05882, 0.6667, 0.0, 0.6667, 0.05882, 0.3333, 0.1176, 0.3333, 0.1176, 0.0, 0.05882, 0.0, 0.05882, 0.6667, 0.1176, 0.6667, 0.1176, 0.3333, 0.05882, 0.3333, 0.05882, 1.0, 0.1176, 1.0, 0.1176, 0.6667, 0.05882, 0.6667, 0.1176, 0.3333, 0.1765, 0.3333, 0.1765, 0.0, 0.1176, 0.0, 0.1176, 0.6667, 0.1765, 0.6667, 0.1765, 0.3333, 0.1176, 0.3333, 0.1176, 1.0, 0.1765, 1.0, 0.1765, 0.6667, 0.1176, 0.6667, 0.1765, 0.3333, 0.2353, 0.3333, 0.2353, 0.0, 0.1765, 0.0, 0.1765, 0.6667, 0.2353, 0.6667, 0.2353, 0.3333, 0.1765, 0.3333, 0.1765, 1.0, 0.2353, 1.0, 0.2353, 0.6667, 0.1765, 0.6667, 0.2353, 0.3333, 0.2941, 0.3333, 0.2941, 0.0, 0.2353, 0.0, 0.2353, 0.6667, 0.2941, 0.6667, 0.2941, 0.3333, 0.2353, 0.3333, 0.2353, 1.0, 0.2941, 1.0, 0.2941, 0.6667, 0.2353, 0.6667, 0.2941, 0.3333, 0.3529, 0.3333, 0.3529, 0.0, 0.2941, 0.0, 0.2941, 0.6667, 0.3529, 0.6667, 0.3529, 0.3333, 0.2941, 0.3333, 0.2941, 1.0, 0.3529, 1.0, 0.3529, 0.6667, 0.2941, 0.6667, 0.3529, 0.3333, 0.4118, 0.3333, 0.4118, 0.0, 0.3529, 0.0, 0.3529, 0.6667, 0.4118, 0.6667, 0.4118, 0.3333, 0.3529, 0.3333, 0.3529, 1.0, 0.4118, 1.0, 0.4118, 0.6667, 0.3529, 0.6667, 0.4118, 0.3333, 0.4706, 0.3333, 0.4706, 0.0, 0.4118, 0.0, 0.4118, 0.6667, 0.4706, 0.6667, 0.4706, 0.3333, 0.4118, 0.3333, 0.4118, 1.0, 0.4706, 1.0, 0.4706, 0.6667, 0.4118, 0.6667, 0.4706, 0.3333, 0.5294, 0.3333, 0.5294, 0.0, 0.4706, 0.0, 0.4706, 0.6667, 0.5294, 0.6667, 0.5294, 0.3333, 0.4706, 0.3333, 0.4706, 1.0, 0.5294, 1.0, 0.5294, 0.6667, 0.4706, 0.6667, 0.5294, 0.3333, 0.5882, 0.3333, 0.5882, 0.0, 0.5294, 0.0, 0.5294, 0.6667, 0.5882, 0.6667, 0.5882, 0.3333, 0.5294, 0.3333, 0.5294, 1.0, 0.5882, 1.0, 0.5882, 0.6667, 0.5294, 0.6667, 0.5882, 0.3333, 0.6471, 0.3333, 0.6471, 0.0, 0.5882, 0.0, 0.5882, 0.6667, 0.6471, 0.6667, 0.6471, 0.3333, 0.5882, 0.3333, 0.5882, 1.0, 0.6471, 1.0, 0.6471, 0.6667, 0.5882, 0.6667, 0.6471, 0.3333, 0.7059, 0.3333, 0.7059, 0.0, 0.6471, 0.0, 0.6471, 0.6667, 0.7059, 0.6667, 0.7059, 0.3333, 0.6471, 0.3333, 0.6471, 1.0, 0.7059, 1.0, 0.7059, 0.6667, 0.6471, 0.6667, 0.7059, 0.3333, 0.7647, 0.3333, 0.7647, 0.0, 0.7059, 0.0, 0.7059, 0.6667, 0.7647, 0.6667, 0.7647, 0.3333, 0.7059, 0.3333, 0.7059, 1.0, 0.7647, 1.0, 0.7647, 0.6667, 0.7059, 0.6667, 0.7647, 0.3333, 0.8235, 0.3333, 0.8235, 0.0, 0.7647, 0.0, 0.7647, 0.6667, 0.8235, 0.6667, 0.8235, 0.3333, 0.7647, 0.3333, 0.7647, 1.0, 0.8235, 1.0, 0.8235, 0.6667, 0.7647, 0.6667, 0.8235, 0.3333, 0.8824, 0.3333, 0.8824, 0.0, 0.8235, 0.0, 0.8235, 0.6667, 0.8824, 0.6667, 0.8824, 0.3333, 0.8235, 0.3333, 0.8235, 1.0, 0.8824, 1.0, 0.8824, 0.6667, 0.8235, 0.6667, 0.8824, 0.3333, 0.9412, 0.3333, 0.9412, 0.0, 0.8824, 0.0, 0.8824, 0.6667, 0.9412, 0.6667, 0.9412, 0.3333, 0.8824, 0.3333, 0.8824, 1.0, 0.9412, 1.0, 0.9412, 0.6667, 0.8824, 0.6667, 0.9412, 0.3333, 1.0, 0.3333, 1.0, 0.0, 0.9412, 0.0, 0.9412, 0.6667, 1.0, 0.6667, 1.0, 0.3333, 0.9412, 0.3333, 0.9412, 1.0, 1.0, 1.0, 1.0, 0.6667, 0.9412, 0.6667, 0.0, 0.3333, 0.07692, 0.3333, 0.07692, 0.0, 0.0, 0.0, 0.0, 0.6667, 0.07692, 0.6667, 0.07692, 0.3333, 0.0, 0.3333, 0.0, 1.0, 0.07692, 1.0, 0.07692, 0.6667, 0.0, 0.6667, 0.07692, 0.3333, 0.1538, 0.3333, 0.1538, 0.0, 0.07692, 0.0, 0.07692, 0.6667, 0.1538, 0.6667, 0.1538, 0.3333, 0.07692, 0.3333, 0.07692, 1.0, 0.1538, 1.0, 0.1538, 0.6667, 0.07692, 0.6667, 0.1538, 0.3333, 0.2308, 0.3333, 0.2308, 0.0, 0.1538, 0.0, 0.1538, 0.6667, 0.2308, 0.6667, 0.2308, 0.3333, 0.1538, 0.3333, 0.1538, 1.0, 0.2308, 1.0, 0.2308, 0.6667, 0.1538, 0.6667, 0.2308, 0.3333, 0.3077, 0.3333, 0.3077, 0.0, 0.2308, 0.0, 0.2308, 0.6667, 0.3077, 0.6667, 0.3077, 0.3333, 0.2308, 0.3333, 0.2308, 1.0, 0.3077, 1.0, 0.3077, 0.6667, 0.2308, 0.6667, 0.3077, 0.3333, 0.3846, 0.3333, 0.3846, 0.0, 0.3077, 0.0, 0.3077, 0.6667, 0.3846, 0.6667, 0.3846, 0.3333, 0.3077, 0.3333, 0.3077, 1.0, 0.3846, 1.0, 0.3846, 0.6667, 0.3077, 0.6667, 0.3846, 0.3333, 0.4615, 0.3333, 0.4615, 0.0, 0.3846, 0.0, 0.3846, 0.6667, 0.4615, 0.6667, 0.4615, 0.3333, 0.3846, 0.3333, 0.3846, 1.0, 0.4615, 1.0, 0.4615, 0.6667, 0.3846, 0.6667, 0.4615, 0.3333, 0.5385, 0.3333, 0.5385, 0.0, 0.4615, 0.0, 0.4615, 0.6667, 0.5385, 0.6667, 0.5385, 0.3333, 0.4615, 0.3333, 0.4615, 1.0, 0.5385, 1.0, 0.5385, 0.6667, 0.4615, 0.6667, 0.5385, 0.3333, 0.6154, 0.3333, 0.6154, 0.0, 0.5385, 0.0, 0.5385, 0.6667, 0.6154, 0.6667, 0.6154, 0.3333, 0.5385, 0.3333, 0.5385, 1.0, 0.6154, 1.0, 0.6154, 0.6667, 0.5385, 0.6667, 0.6154, 0.3333, 0.6923, 0.3333, 0.6923, 0.0, 0.6154, 0.0, 0.6154, 0.6667, 0.6923, 0.6667, 0.6923, 0.3333, 0.6154, 0.3333, 0.6154, 1.0, 0.6923, 1.0, 0.6923, 0.6667, 0.6154, 0.6667, 0.6923, 0.3333, 0.7692, 0.3333, 0.7692, 0.0, 0.6923, 0.0, 0.6923, 0.6667, 0.7692, 0.6667, 0.7692, 0.3333, 0.6923, 0.3333, 0.6923, 1.0, 0.7692, 1.0, 0.7692, 0.6667, 0.6923, 0.6667, 0.7692, 0.3333, 0.8462, 0.3333, 0.8462, 0.0, 0.7692, 0.0, 0.7692, 0.6667, 0.8462, 0.6667, 0.8462, 0.3333, 0.7692, 0.3333, 0.7692, 1.0, 0.8462, 1.0, 0.8462, 0.6667, 0.7692, 0.6667, 0.8462, 0.3333, 0.9231, 0.3333, 0.9231, 0.0, 0.8462, 0.0, 0.8462, 0.6667, 0.9231, 0.6667, 0.9231, 0.3333, 0.8462, 0.3333, 0.8462, 1.0, 0.9231, 1.0, 0.9231, 0.6667, 0.8462, 0.6667, 0.9231, 0.3333, 1.0, 0.3333, 1.0, 0.0, 0.9231, 0.0, 0.9231, 0.6667, 1.0, 0.6667, 1.0, 0.3333, 0.9231, 0.3333, 0.9231, 1.0, 1.0, 1.0, 1.0, 0.6667, 0.9231, 0.6667, 0.06779, 0.0, 0.1765, 0.0, 0.1034, 0.0, 0.06897, 0.0, 0.8528, 0.0, -2.399, 0.0, 1.0, 0.0, 0.9655, 0.0, 0.3939, 0.0, 0.4057, 0.0, 0.3448, 0.0, 0.3103, 0.0, 0.7141, 0.0, 0.7363, 0.0, 0.8276, 0.0, 0.7931, 0.0, 0.4057, 0.0, 0.339, 0.0, 0.3793, 0.0, 0.3448, 0.0, 0.5533, 0.0, 0.2525, 0.0, 0.6897, 0.0, 0.6552, 0.0, 0.339, 0.0, 0.3532, 0.0, 0.4138, 0.0, 0.3793, 0.0, 0.2089, 0.0, 0.2127, 0.0, 0.1724, 0.0, 0.1379, 0.0, 0.3486, 0.0, 0.3612, 0.0, 0.2759, 0.0, 0.2414, 0.0, 0.3851, 0.0, 0.1703, 0.0, 0.4828, 0.0, 0.4483, 0.0, -2.834, 0.0, 0.5156, 0.0, 0.6207, 0.0, 0.5862, 0.0, 0.2883, 0.0, 0.6744, 0.0, 0.7586, 0.0, 0.7241, 0.0, -2.018, 0.0, 0.03797, 0.0, 0.03448, 0.0, 0.0, 0.0, 0.03797, 0.0, 0.06779, 0.0, 0.06897, 0.0, 0.03448, 0.0, 0.1765, 0.0, 0.2089, 0.0, 0.1379, 0.0, 0.1034, 0.0, 0.2127, 0.0, 0.316, 0.0, 0.2069, 0.0, 0.1724, 0.0, 0.5156, 0.0, 0.5533, 0.0, 0.6552, 0.0, 0.6207, 0.0, -2.399, 0.0, -2.834, 0.0, 0.5862, 0.0, 1.0, 0.0, 0.316, 0.0, 0.3486, 0.0, 0.2414, 0.0, 0.2069, 0.0, 0.8371, 0.0, 0.8528, 0.0, 0.9655, 0.0, 0.931, 0.0, 0.8017, 0.0, 0.8371, 0.0, 0.931, 0.0, 0.8966, 0.0, 0.774, 0.0, 0.8017, 0.0, 0.8966, 0.0, 0.8621, 0.0, 0.3612, 0.0, 0.3939, 0.0, 0.3103, 0.0, 0.2759, 0.0, 0.7363, 0.0, 0.774, 0.0, 0.8621, 0.0, 0.8276, 0.0, 0.6744, 0.0, 0.7141, 0.0, 0.7931, 0.0, 0.7586, 0.0, 0.2525, 0.0, 0.2883, 0.0, 0.7241, 0.0, 0.6897, 0.0, 0.3532, 0.0, 0.3851, 0.0, 0.4483, 0.0, 0.4138, 0.0, 0.1703, 0.0, -1.573, 0.0, 0.5172, 0.0, 0.4828, 0.0, -1.539, 0.0, -2.018, 0.0, 0.0, 0.0, 0.5517, 0.0, -1.573, 0.0, -1.539, 0.0, 0.5517, 0.0, 0.5172, 0.0, -2.018, 0.0, 0.06779, 0.0, 0.03797, 0.0, 2.392, 0.0, -3.16, 0.0, 0.654, 0.0, 0.5156, 0.0, 0.1765, 0.0, 0.06779, 0.0, 0.5634, 0.0, 0.2089, 0.0, 0.1765, 0.0, 0.598, 0.0, 0.2127, 0.0, 0.2089, 0.0, 0.5156, 0.0, -2.834, 0.0, 0.2575, 0.0, 0.5549, 0.0, 0.316, 0.0, 0.2127, 0.0, 0.1019, 0.0, 0.5533, 0.0, 0.5156, 0.0, -2.399, 0.0, 2.184, 0.0, -2.834, 0.0, 0.8528, 0.0, 0.3467, 0.0, -2.399, 0.0, 0.8614, 0.0, 0.3486, 0.0, 0.316, 0.0, 0.8371, 0.0, 0.3538, 0.0, 0.8528, 0.0, 0.8266, 0.0, 0.3612, 0.0, 0.3486, 0.0, 0.8017, 0.0, 0.3718, 0.0, 0.8371, 0.0, 0.774, 0.0, 0.3708, 0.0, 0.8017, 0.0, 0.779, 0.0, 0.3939, 0.0, 0.3612, 0.0, 0.7363, 0.0, 0.3972, 0.0, 0.774, 0.0, 0.7581, 0.0, 0.4057, 0.0, 0.3939, 0.0, 0.7141, 0.0, 0.4239, 0.0, 0.7363, 0.0, 0.7381, 0.0, 0.339, 0.0, 0.4057, 0.0, 0.6744, 0.0, 0.4514, 0.0, 0.7141, 0.0, 0.2883, 0.0, 0.4815, 0.0, 0.6744, 0.0, 0.2525, 0.0, 0.639, 0.0, 0.2883, 0.0, 0.1036, 0.0, 0.2525, 0.0, 0.5533, 0.0, 0.1195, 0.0, 0.4749, 0.0, 0.5486, 0.0, -0.01003, 0.0, 0.3532, 0.0, 0.339, 0.0, -0.0275, 0.0, 0.3851, 0.0, 0.3532, 0.0, -0.07024, 0.0, 0.1703, 0.0, 0.3851, 0.0, -0.2673, 0.0, -1.573, 0.0, 0.1703, 0.0, -2.018, 0.0, -1.539, 0.0, -1.573, 0.0])
me_text_003.materials.append(mat_letters)
me_text_003.materials.append(mat_letters_emission)
me_text_003.use_remesh_fix_poles = True
me_text_003.use_remesh_preserve_attributes = False
me_text_003.use_mirror_vertex_groups = False
me_text_003.update()
me_cube_007 = bpy.data.meshes.new('Cube.007')
me_cube_007.from_pydata([(-1.0, -1.0, -1.0), (-1.0, -1.0, 1.0), (-1.0, 1.0, -1.0), (-1.0, 1.0, 1.0), (1.0, -1.0, -1.0), (1.0, -1.0, 1.0), (1.0, 1.0, -1.0), (1.0, 1.0, 1.0)], [], [(0, 1, 3, 2), (2, 3, 7, 6), (6, 7, 5, 4), (4, 5, 1, 0), (2, 6, 4, 0), (7, 3, 1, 5)])
_uv = me_cube_007.uv_layers.new(name='UVMap')
_uv.uv.foreach_set('vector', [0.375, 0.0, 0.625, 0.0, 0.625, 0.25, 0.375, 0.25, 0.375, 0.25, 0.625, 0.25, 0.625, 0.5, 0.375, 0.5, 0.375, 0.5, 0.625, 0.5, 0.625, 0.75, 0.375, 0.75, 0.375, 0.75, 0.625, 0.75, 0.625, 1.0, 0.375, 1.0, 0.125, 0.5, 0.375, 0.5, 0.375, 0.75, 0.125, 0.75, 0.625, 0.5, 0.875, 0.5, 0.875, 0.75, 0.625, 0.75])
me_cube_007.materials.append(mat_hint_key_floor)
me_cube_007.use_remesh_fix_poles = True
me_cube_007.use_remesh_preserve_attributes = False
me_cube_007.use_mirror_vertex_groups = False
me_cube_007.update()

# ---- objects
ob_cube_002 = bpy.data.objects.new('Cube.002', me_cube_002)
ob_text = bpy.data.objects.new('Text', me_text)
ob_text_001 = bpy.data.objects.new('Text.001', me_text_001)
ob_text_002 = bpy.data.objects.new('Text.002', me_text_002)
ob_text_003 = bpy.data.objects.new('Text.003', me_text_003)
ob_cube_001 = bpy.data.objects.new('Cube.001', me_cube_002)
ob_cube_003 = bpy.data.objects.new('Cube.003', me_cube_002)
ob_cube_004 = bpy.data.objects.new('Cube.004', me_cube_002)
ob_cube = bpy.data.objects.new('Cube', me_cube_007)

# ---- transforms, parenting, visibility, modifiers, constraints
ob_cube_002.location = (0.8421, 0.1668, 0.0)
ob_cube_002.rotation_euler = (0.0, -0.0, 3.142)
ob_cube_002.lineart.crease_threshold = 0.0
_m = ob_cube_002.modifiers.new('Bevel', 'BEVEL')
_m.width = 0.012
_m.width_pct = 0.012
_m.segments = 3
_m = ob_cube_002.modifiers.new('Auto Smooth', 'NODES')
_m.node_group = ng_auto_smooth
_gi = [s.identifier for s in ng_auto_smooth.interface.items_tree if s.item_type == 'SOCKET' and s.in_out == 'INPUT']
_m[_gi[1]] = 0.5603  # Angle
ob_text.location = (0.2421, -0.6332, 0.02371)
ob_text.rotation_euler = (0.0, -0.0, 3.142)
ob_text.scale = (0.64, 0.64, 0.64)
ob_text.lineart.crease_threshold = 0.0
_m = ob_text.modifiers.new('Auto Smooth', 'NODES')
_m.node_group = ng_auto_smooth
_gi = [s.identifier for s in ng_auto_smooth.interface.items_tree if s.item_type == 'SOCKET' and s.in_out == 'INPUT']
_m[_gi[1]] = 0.5236  # Angle
ob_text_001.location = (0.8421, 0.1668, 0.02371)
ob_text_001.rotation_euler = (0.0, -0.0, 3.142)
ob_text_001.scale = (0.64, 0.64, 0.64)
ob_text_001.lineart.crease_threshold = 0.0
_m = ob_text_001.modifiers.new('Auto Smooth', 'NODES')
_m.node_group = ng_auto_smooth
_gi = [s.identifier for s in ng_auto_smooth.interface.items_tree if s.item_type == 'SOCKET' and s.in_out == 'INPUT']
_m[_gi[1]] = 0.5236  # Angle
ob_text_002.location = (0.04208, 0.1668, 0.02371)
ob_text_002.rotation_euler = (0.0, -0.0, 3.142)
ob_text_002.scale = (0.64, 0.64, 0.64)
ob_text_002.lineart.crease_threshold = 0.0
_m = ob_text_002.modifiers.new('Auto Smooth', 'NODES')
_m.node_group = ng_auto_smooth
_gi = [s.identifier for s in ng_auto_smooth.interface.items_tree if s.item_type == 'SOCKET' and s.in_out == 'INPUT']
_m[_gi[1]] = 0.5236  # Angle
ob_text_003.location = (-0.7579, 0.1668, 0.02371)
ob_text_003.rotation_euler = (0.0, -0.0, 3.142)
ob_text_003.scale = (0.64, 0.64, 0.64)
ob_text_003.lineart.crease_threshold = 0.0
_m = ob_text_003.modifiers.new('Auto Smooth', 'NODES')
_m.node_group = ng_auto_smooth
_gi = [s.identifier for s in ng_auto_smooth.interface.items_tree if s.item_type == 'SOCKET' and s.in_out == 'INPUT']
_m[_gi[1]] = 0.5236  # Angle
ob_cube_001.location = (0.04208, 0.1668, 0.0)
ob_cube_001.rotation_euler = (0.0, -0.0, 3.142)
ob_cube_001.lineart.crease_threshold = 0.0
_m = ob_cube_001.modifiers.new('Bevel', 'BEVEL')
_m.width = 0.012
_m.width_pct = 0.012
_m.segments = 3
_m = ob_cube_001.modifiers.new('Auto Smooth', 'NODES')
_m.node_group = ng_auto_smooth
_gi = [s.identifier for s in ng_auto_smooth.interface.items_tree if s.item_type == 'SOCKET' and s.in_out == 'INPUT']
_m[_gi[1]] = 0.5603  # Angle
ob_cube_003.location = (-0.7579, 0.1668, 0.0)
ob_cube_003.rotation_euler = (0.0, -0.0, 3.142)
ob_cube_003.lineart.crease_threshold = 0.0
_m = ob_cube_003.modifiers.new('Bevel', 'BEVEL')
_m.width = 0.012
_m.width_pct = 0.012
_m.segments = 3
_m = ob_cube_003.modifiers.new('Auto Smooth', 'NODES')
_m.node_group = ng_auto_smooth
_gi = [s.identifier for s in ng_auto_smooth.interface.items_tree if s.item_type == 'SOCKET' and s.in_out == 'INPUT']
_m[_gi[1]] = 0.5603  # Angle
ob_cube_004.location = (0.2421, -0.6332, 0.0)
ob_cube_004.rotation_euler = (0.0, -0.0, 3.142)
ob_cube_004.lineart.crease_threshold = 0.0
_m = ob_cube_004.modifiers.new('Bevel', 'BEVEL')
_m.width = 0.012
_m.width_pct = 0.012
_m.segments = 3
_m = ob_cube_004.modifiers.new('Auto Smooth', 'NODES')
_m.node_group = ng_auto_smooth
_gi = [s.identifier for s in ng_auto_smooth.interface.items_tree if s.item_type == 'SOCKET' and s.in_out == 'INPUT']
_m[_gi[1]] = 0.5603  # Angle
ob_cube.location = (0.0, -0.2078, -0.3391)
ob_cube.scale = (1.5, 1.0, 0.025)
ob_cube.lineart.crease_threshold = 0.0

# ---- collection membership
col_collection.objects.link(ob_cube_002)
col_collection.objects.link(ob_text)
col_collection.objects.link(ob_text_001)
col_collection.objects.link(ob_text_002)
col_collection.objects.link(ob_text_003)
col_collection.objects.link(ob_cube_001)
col_collection.objects.link(ob_cube_003)
col_collection.objects.link(ob_cube_004)
col_collection.objects.link(ob_cube)

# ---- scene / render settings (as saved in the file)
scene.frame_start = 1; scene.frame_end = 250; scene.frame_set(1)
scene.render.engine = 'BLENDER_EEVEE_NEXT'
scene.cycles.use_denoising = False
scene.cycles.samples = 128
scene.cycles.sampling_pattern = 'TABULATED_SOBOL'
scene.cycles.use_adaptive_sampling = False
scene.cycles.use_light_tree = False
scene.view_settings.view_transform = 'Filmic'
bpy.context.view_layer.update()

# ---- added for rendering (the .blend has no active camera and no usable light): camera, sun
cam_auto = bpy.data.cameras.new('AutoCamera')
cam_auto.lens = 50.0
cam_auto.sensor_width = 36.0
cam_auto.clip_end = 1000.0
ob_auto_camera = bpy.data.objects.new('AutoCamera', cam_auto)
scene.collection.objects.link(ob_auto_camera)
ob_auto_camera.location = (3.36145, -4.24159, 2.54839)
ob_auto_camera.rotation_euler = (1.09748, -7.21219e-08, 0.694738)
scene.camera = ob_auto_camera
light_auto_sun = bpy.data.lights.new('AutoSun', 'SUN')
light_auto_sun.energy = 3.0
light_auto_sun.angle = 0.0523599
ob_auto_sun = bpy.data.objects.new('AutoSun', light_auto_sun)
scene.collection.objects.link(ob_auto_sun)
ob_auto_sun.rotation_euler = (0.872665, 0.174533, 0.523599)
bpy.context.view_layer.update()

